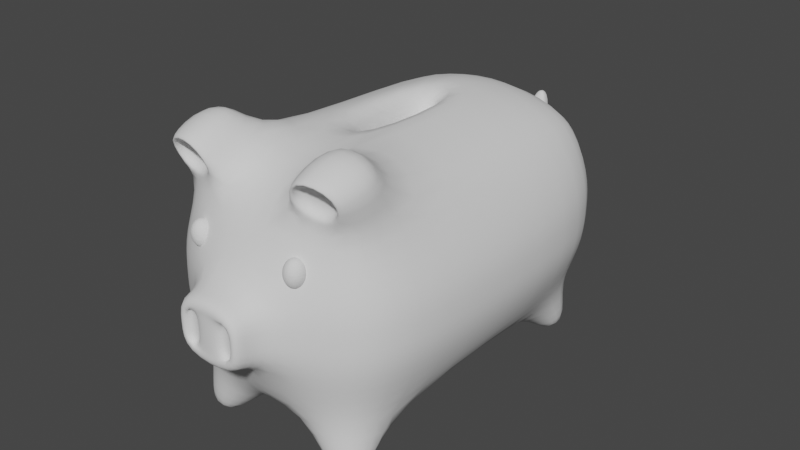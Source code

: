# Source: piggy_bank.blend  (saved by Blender 2.93.21; exported with 4.5.12 LTS)
import bpy
from mathutils import Matrix  # noqa: F401  (used for matrix-valued properties, if any)

bpy.ops.wm.read_factory_settings(use_empty=True)
scene = bpy.context.scene
scene.name = 'Scene'

# ---- collections
col_collection = bpy.data.collections.new('Collection'); scene.collection.children.link(col_collection)

# ---- world
world_world = bpy.data.worlds.new('World'); scene.world = world_world
world_world.use_nodes = True; world_world.node_tree.nodes.clear()
_N = world_world.node_tree.nodes; _L = world_world.node_tree.links
n0 = _N.new('ShaderNodeOutputWorld'); n0.name = 'World Output'; n0.location = (300, 300)
n1 = _N.new('ShaderNodeBackground'); n1.name = 'Background'; n1.location = (10, 300)
n1.inputs[0].default_value = (0.05088, 0.05088, 0.05088, 1.0)
_L.new(n1.outputs[0], n0.inputs[0])
n0.is_active_output = True
world_world.color = (0.05088, 0.05088, 0.05088)
world_world.use_sun_shadow = False
world_world.sun_shadow_jitter_overblur = 0.0

# ---- meshes
me_cube_003 = bpy.data.meshes.new('Cube.003')
me_cube_003.from_pydata([(0.09844, -2.502, -0.1218), (0.09844, -2.502, 0.1218), (-0.09844, -2.502, 0.1218), (-0.09844, -2.502, -0.1218), (-0.2713, -1.528, -1.0), (-0.2832, -2.257, -0.2713), (-1.044, -1.528, -0.2713), (-0.2726, -2.043, -0.7866), (-0.6998, -1.949, -0.692), (-0.821, -2.043, -0.2713), (-0.7904, -1.528, -0.7866), (-0.2832, -2.257, 0.2713), (-0.08409, -0.8807, 1.0), (-1.044, -1.528, 0.2713), (-0.3476, -2.05, 0.8262), (-0.6597, -1.981, 0.7569), (-0.7904, -1.528, 0.7866), (-0.821, -2.043, 0.2713), (-0.2713, 0.2713, -1.0), (-1.044, 0.2713, -0.2713), (-0.1182, 1.047, 0.01224), (-0.7904, 0.2713, -0.7866), (-0.6998, 0.692, -0.692), (-0.821, 0.7866, -0.2713), (-0.2726, 0.7866, -0.7866), (-0.08409, -0.3761, 1.0), (-0.1182, 0.9532, 0.2167), (-1.044, 0.2713, 0.2713), (-0.2772, 0.7866, 0.7866), (-0.6998, 0.692, 0.692), (-0.821, 0.7866, 0.2713), (-0.7904, 0.2713, 0.7866), (0.2713, -1.528, -1.0), (1.044, -1.528, -0.2713), (0.2832, -2.257, -0.2713), (0.7904, -1.528, -0.7866), (0.6998, -1.949, -0.692), (0.821, -2.043, -0.2713), (0.2726, -2.043, -0.7866), (0.08409, -0.8807, 1.0), (0.2832, -2.257, 0.2713), (1.044, -1.528, 0.2713), (0.3476, -2.05, 0.8262), (0.6597, -1.981, 0.7569), (0.821, -2.043, 0.2713), (0.7904, -1.528, 0.7866), (0.2713, 0.2713, -1.0), (0.1182, 1.047, 0.01224), (1.044, 0.2713, -0.2713), (0.2726, 0.7866, -0.7866), (0.6998, 0.692, -0.692), (0.821, 0.7866, -0.2713), (0.7904, 0.2713, -0.7866), (0.08409, -0.3761, 1.0), (1.044, 0.2713, 0.2713), (0.1182, 0.9532, 0.2167), (0.7904, 0.2713, 0.7866), (0.6998, 0.692, 0.692), (0.821, 0.7866, 0.2713), (0.2772, 0.7866, 0.7866), (-0.4026, -1.659, 1.359), (-0.9178, -1.659, 1.145), (-0.7481, -2.074, 1.011), (-0.4395, -2.143, 1.08), (0.4026, -1.659, 1.359), (0.4395, -2.143, 1.08), (0.7481, -2.074, 1.011), (0.9178, -1.659, 1.145), (-0.2726, -2.043, 0.7866), (-0.6998, -1.949, 0.692), (0.2726, -2.043, 0.7866), (0.6998, -1.949, 0.692), (-0.4026, -2.175, 1.145), (-0.8233, -2.08, 1.051), (0.8233, -2.08, 1.051), (0.4026, -2.175, 1.145), (-0.3469, -1.954, 0.8659), (-0.658, -1.885, 0.7966), (0.3469, -1.954, 0.8659), (0.658, -1.885, 0.7966), (-0.4395, -2.047, 1.12), (-0.7481, -1.978, 1.051), (0.7481, -1.978, 1.051), (0.4395, -2.047, 1.12), (-0.2832, -2.502, -0.2713), (-0.2832, -2.502, 0.2713), (0.2832, -2.502, 0.2713), (0.2832, -2.502, -0.2713), (-0.1963, -2.502, -0.15), (-0.1963, -2.502, 0.15), (0.1963, -2.502, 0.15), (0.1963, -2.502, -0.15), (-0.1963, -2.452, -0.15), (-0.1963, -2.452, 0.15), (0.1963, -2.452, 0.15), (0.1963, -2.452, -0.15), (-0.09844, -2.452, -0.1218), (-0.09844, -2.452, 0.1218), (0.09844, -2.452, 0.1218), (0.09844, -2.452, -0.1218), (-0.5039, -1.761, -1.289), (-0.5039, -2.059, -1.165), (-0.7473, -2.004, -1.11), (-0.802, -1.761, -1.165), (-0.5039, 0.5039, -1.289), (-0.802, 0.5039, -1.165), (-0.7473, 0.7473, -1.11), (-0.5039, 0.802, -1.165), (0.5039, -1.761, -1.289), (0.802, -1.761, -1.165), (0.7473, -2.004, -1.11), (0.5039, -2.059, -1.165), (0.5039, 0.5039, -1.289), (0.5039, 0.802, -1.165), (0.7473, 0.7473, -1.11), (0.802, 0.5039, -1.165), (-0.284, 1.0, 0.2713), (-0.2832, 1.0, -0.2713), (0.2832, 1.0, -0.2713), (0.284, 1.0, 0.2713), (-0.08703, 1.138, 0.3965), (-0.08703, 1.286, 0.3228), (0.08703, 1.286, 0.3228), (0.08703, 1.138, 0.3965), (-0.04354, 1.218, 0.5888), (-0.04354, 1.299, 0.5715), (0.04354, 1.299, 0.5715), (0.04354, 1.218, 0.5888), (-0.2713, -1.528, 1.0), (-0.2713, 0.2713, 1.0), (0.2713, 0.2713, 1.0), (0.2713, -1.528, 1.0), (-0.08409, -0.8807, -0.2723), (-0.08409, -0.3761, -0.2723), (0.08409, -0.3761, -0.2723), (0.08409, -0.8807, -0.2723), (-0.2858, -2.502, 0.0), (0.2858, -2.502, 0.0), (-0.2858, -2.257, 0.0), (-0.8286, -2.043, 0.0), (-1.053, -1.528, 2.98e-08), (-0.2858, 1.0, 0.0), (-0.8286, 0.7866, 0.0), (-1.053, 0.2713, -2.98e-08), (1.053, 0.2713, 2.98e-08), (0.8286, 0.7866, -2.98e-08), (0.2858, 1.0, 0.0), (0.2858, -2.257, 0.0), (0.8286, -2.043, 0.0), (1.053, -1.528, -2.98e-08), (-0.1969, -2.502, 0.0), (0.1969, -2.502, 0.0), (-0.09865, -2.502, 0.0), (0.09865, -2.502, 0.0), (-0.1969, -2.452, 0.0), (0.1969, -2.452, 0.0), (-0.09865, -2.452, 0.0), (0.09865, -2.452, 0.0), (-0.1185, 1.0, 0.1145), (0.1185, 1.0, 0.1145), (-0.08711, 1.212, 0.3597), (0.08711, 1.212, 0.3597), (-0.04355, 1.259, 0.5802), (0.04355, 1.259, 0.5802)], [], [(40, 11, 85, 86), (144, 54, 41, 149), (153, 1, 2, 152), (12, 39, 135, 132), (140, 13, 27, 143), (26, 55, 123, 120), (5, 9, 8, 7), (6, 10, 8, 9), (11, 68, 69, 17), (13, 17, 69, 16), (19, 23, 22, 21), (117, 24, 22, 23), (129, 28, 29, 31), (116, 30, 29, 28), (27, 31, 29, 30), (33, 37, 36, 35), (34, 38, 36, 37), (40, 44, 71, 70), (41, 45, 71, 44), (118, 51, 50, 49), (48, 52, 50, 51), (130, 56, 57, 59), (54, 58, 57, 56), (119, 59, 57, 58), (18, 4, 10, 21), (21, 10, 6, 19), (138, 11, 17, 139), (139, 17, 13, 140), (128, 129, 31, 16), (16, 31, 27, 13), (141, 117, 23, 142), (142, 23, 19, 143), (46, 18, 24, 49), (49, 24, 117, 118), (129, 130, 59, 28), (28, 59, 119, 116), (144, 48, 51, 145), (145, 51, 118, 146), (32, 46, 52, 35), (35, 52, 48, 33), (130, 131, 45, 56), (56, 45, 41, 54), (147, 34, 37, 148), (148, 37, 33, 149), (4, 32, 38, 7), (7, 38, 34, 5), (131, 128, 68, 70), (70, 68, 11, 40), (18, 46, 32, 4), (147, 40, 86, 137), (138, 5, 84, 136), (5, 34, 87, 84), (60, 61, 73, 72), (16, 61, 60, 128), (69, 73, 61, 16), (66, 65, 83, 82), (128, 60, 72, 68), (64, 75, 74, 67), (70, 75, 64, 131), (43, 66, 82, 79), (45, 67, 74, 71), (131, 64, 67, 45), (14, 15, 69, 68), (43, 42, 70, 71), (62, 63, 72, 73), (15, 62, 73, 69), (63, 14, 68, 72), (65, 66, 74, 75), (42, 65, 75, 70), (66, 43, 71, 74), (76, 80, 81, 77), (79, 82, 83, 78), (62, 15, 77, 81), (42, 43, 79, 78), (65, 42, 78, 83), (14, 63, 80, 76), (63, 62, 81, 80), (15, 14, 76, 77), (150, 89, 85, 136), (89, 90, 86, 85), (151, 91, 87, 137), (91, 88, 84, 87), (151, 90, 94, 155), (2, 1, 90, 89), (2, 89, 93, 97), (0, 3, 88, 91), (156, 97, 93, 154), (157, 99, 95, 155), (150, 88, 92, 154), (90, 1, 98, 94), (88, 3, 96, 92), (153, 0, 99, 157), (152, 2, 97, 156), (0, 91, 95, 99), (100, 101, 102, 103), (7, 101, 100, 4), (8, 102, 101, 7), (10, 103, 102, 8), (4, 100, 103, 10), (104, 105, 106, 107), (21, 105, 104, 18), (22, 106, 105, 21), (24, 107, 106, 22), (18, 104, 107, 24), (108, 109, 110, 111), (35, 109, 108, 32), (36, 110, 109, 35), (38, 111, 110, 36), (32, 108, 111, 38), (112, 113, 114, 115), (49, 113, 112, 46), (50, 114, 113, 49), (52, 115, 114, 50), (46, 112, 115, 52), (158, 20, 117, 141), (20, 47, 118, 117), (55, 26, 116, 119), (159, 55, 119, 146), (120, 123, 127, 124), (158, 26, 120, 160), (159, 47, 122, 161), (47, 20, 121, 122), (162, 124, 127, 163), (160, 120, 124, 162), (161, 122, 126, 163), (122, 121, 125, 126), (12, 25, 129, 128), (25, 53, 130, 129), (53, 39, 131, 130), (39, 12, 128, 131), (134, 133, 132, 135), (53, 25, 133, 134), (39, 53, 134, 135), (25, 12, 132, 133), (123, 161, 163, 127), (121, 160, 162, 125), (125, 162, 163, 126), (55, 159, 161, 123), (20, 158, 160, 121), (47, 159, 146, 118), (26, 158, 141, 116), (3, 152, 156, 96), (1, 153, 157, 98), (89, 150, 154, 93), (98, 157, 155, 94), (96, 156, 154, 92), (91, 151, 155, 95), (90, 151, 137, 86), (88, 150, 136, 84), (11, 138, 136, 85), (34, 147, 137, 87), (44, 148, 149, 41), (40, 147, 148, 44), (58, 145, 146, 119), (54, 144, 145, 58), (30, 142, 143, 27), (116, 141, 142, 30), (9, 139, 140, 6), (5, 138, 139, 9), (6, 140, 143, 19), (0, 153, 152, 3), (48, 144, 149, 33)])
me_cube_003.polygons.foreach_set('use_smooth', [True] * 162)
_uv = me_cube_003.uv_layers.new(name='UVMap')
_uv.uv.foreach_set('vector', [0.5339, 0.8411, 0.5339, 0.9089, 0.5339, 0.9089, 0.5339, 0.8411, 0.5, 0.5559, 0.5339, 0.5559, 0.5339, 0.6941, 0.5, 0.6941, 0.5, 0.8598, 0.5152, 0.8598, 0.5152, 0.8902, 0.5, 0.8902, 0.7605, 0.6797, 0.7395, 0.6797, 0.7395, 0.6797, 0.7605, 0.6797, 0.5, 0.05593, 0.5339, 0.05593, 0.5339, 0.1941, 0.5, 0.1941, 0.5141, 0.3609, 0.5141, 0.3891, 0.5141, 0.3891, 0.5141, 0.3609, 0.4661, 0.9089, 0.4661, 1.0, 0.4135, 1.0, 0.375, 0.9089, 0.4661, 0.05593, 0.375, 0.05593, 0.375, 0.02364, 0.4661, 0.0, 0.5339, 0.9089, 0.625, 0.9089, 0.625, 0.9615, 0.5339, 1.0, 0.5339, 0.05593, 0.5339, 0.0, 0.5865, 0.0, 0.625, 0.05593, 0.4661, 0.1941, 0.4661, 0.25, 0.4135, 0.25, 0.375, 0.1941, 0.4661, 0.3411, 0.375, 0.3411, 0.375, 0.2885, 0.4661, 0.25, 0.7839, 0.5559, 0.7839, 0.5, 0.8365, 0.5, 0.875, 0.5559, 0.5339, 0.3411, 0.5339, 0.25, 0.5865, 0.25, 0.625, 0.3411, 0.5339, 0.1941, 0.625, 0.1941, 0.625, 0.2264, 0.5339, 0.25, 0.4661, 0.6941, 0.4661, 0.75, 0.3878, 0.755, 0.375, 0.6941, 0.4661, 0.8411, 0.375, 0.8411, 0.3878, 0.755, 0.4661, 0.75, 0.5339, 0.8411, 0.5339, 0.75, 0.625, 0.7421, 0.625, 0.8411, 0.5339, 0.6941, 0.625, 0.6941, 0.625, 0.7421, 0.5339, 0.75, 0.4661, 0.4089, 0.4661, 0.5, 0.375, 0.5079, 0.375, 0.4089, 0.4661, 0.5559, 0.375, 0.5559, 0.375, 0.5079, 0.4661, 0.5, 0.7161, 0.5559, 0.625, 0.5559, 0.6122, 0.495, 0.7161, 0.5, 0.5339, 0.5559, 0.5339, 0.5, 0.6122, 0.495, 0.625, 0.5559, 0.5339, 0.4089, 0.625, 0.4089, 0.6122, 0.495, 0.5339, 0.5, 0.2161, 0.5559, 0.2161, 0.6941, 0.125, 0.6941, 0.125, 0.5559, 0.375, 0.1941, 0.375, 0.05593, 0.4661, 0.05593, 0.4661, 0.1941, 0.5, 0.9089, 0.5339, 0.9089, 0.5339, 1.0, 0.5, 1.0, 0.5, 0.0, 0.5339, 0.0, 0.5339, 0.05593, 0.5, 0.05593, 0.7839, 0.6941, 0.7839, 0.5559, 0.875, 0.5559, 0.875, 0.6941, 0.625, 0.05593, 0.625, 0.1941, 0.5339, 0.1941, 0.5339, 0.05593, 0.5, 0.3411, 0.4661, 0.3411, 0.4661, 0.25, 0.5, 0.25, 0.5, 0.25, 0.4661, 0.25, 0.4661, 0.1941, 0.5, 0.1941, 0.2839, 0.5559, 0.2161, 0.5559, 0.2161, 0.5, 0.2839, 0.5, 0.375, 0.4089, 0.375, 0.3411, 0.4661, 0.3411, 0.4661, 0.4089, 0.7839, 0.5559, 0.7161, 0.5559, 0.7161, 0.5, 0.7839, 0.5, 0.625, 0.3411, 0.625, 0.4089, 0.5339, 0.4089, 0.5339, 0.3411, 0.5, 0.5559, 0.4661, 0.5559, 0.4661, 0.5, 0.5, 0.5, 0.5, 0.5, 0.4661, 0.5, 0.4661, 0.4089, 0.5, 0.4089, 0.2839, 0.6941, 0.2839, 0.5559, 0.375, 0.5559, 0.375, 0.6941, 0.375, 0.6941, 0.375, 0.5559, 0.4661, 0.5559, 0.4661, 0.6941, 0.7161, 0.5559, 0.7161, 0.6941, 0.625, 0.6941, 0.625, 0.5559, 0.625, 0.5559, 0.625, 0.6941, 0.5339, 0.6941, 0.5339, 0.5559, 0.5, 0.8411, 0.4661, 0.8411, 0.4661, 0.75, 0.5, 0.75, 0.5, 0.75, 0.4661, 0.75, 0.4661, 0.6941, 0.5, 0.6941, 0.2161, 0.6941, 0.2839, 0.6941, 0.2839, 0.75, 0.2161, 0.75, 0.375, 0.9089, 0.375, 0.8411, 0.4661, 0.8411, 0.4661, 0.9089, 0.7161, 0.6941, 0.7839, 0.6941, 0.7839, 0.75, 0.7161, 0.75, 0.625, 0.8411, 0.625, 0.9089, 0.5339, 0.9089, 0.5339, 0.8411, 0.2161, 0.5559, 0.2839, 0.5559, 0.2839, 0.6941, 0.2161, 0.6941, 0.5, 0.8411, 0.5339, 0.8411, 0.5339, 0.8411, 0.5, 0.8411, 0.5, 0.9089, 0.4661, 0.9089, 0.4661, 0.9089, 0.5, 0.9089, 0.4661, 0.9089, 0.4661, 0.8411, 0.4661, 0.8411, 0.4661, 0.9089, 0.7839, 0.6941, 0.875, 0.6941, 0.875, 0.7264, 0.7839, 0.75, 0.875, 0.6941, 0.875, 0.6941, 0.7839, 0.6941, 0.7839, 0.6941, 0.875, 0.7264, 0.875, 0.7264, 0.875, 0.6941, 0.875, 0.6941, 0.6371, 0.7432, 0.7039, 0.7489, 0.7039, 0.7489, 0.6371, 0.7432, 0.7839, 0.6941, 0.7839, 0.6941, 0.7839, 0.75, 0.7839, 0.75, 0.7161, 0.6941, 0.7161, 0.75, 0.625, 0.7421, 0.625, 0.6941, 0.7161, 0.75, 0.7161, 0.75, 0.7161, 0.6941, 0.7161, 0.6941, 0.6371, 0.7432, 0.6371, 0.7432, 0.6371, 0.7432, 0.6371, 0.7432, 0.625, 0.6941, 0.625, 0.6941, 0.625, 0.7421, 0.625, 0.7421, 0.7161, 0.6941, 0.7161, 0.6941, 0.625, 0.6941, 0.625, 0.6941, 0.7961, 0.7468, 0.8629, 0.7295, 0.875, 0.7264, 0.7839, 0.75, 0.6371, 0.7432, 0.7039, 0.7489, 0.7161, 0.75, 0.625, 0.7421, 0.8629, 0.7295, 0.7961, 0.7468, 0.7839, 0.75, 0.875, 0.7264, 0.8629, 0.7295, 0.8629, 0.7295, 0.875, 0.7264, 0.875, 0.7264, 0.7961, 0.7468, 0.7961, 0.7468, 0.7839, 0.75, 0.7839, 0.75, 0.7039, 0.7489, 0.6371, 0.7432, 0.625, 0.7421, 0.7161, 0.75, 0.7039, 0.7489, 0.7039, 0.7489, 0.7161, 0.75, 0.7161, 0.75, 0.6371, 0.7432, 0.6371, 0.7432, 0.625, 0.7421, 0.625, 0.7421, 0.7961, 0.7468, 0.7961, 0.7468, 0.8629, 0.7295, 0.8629, 0.7295, 0.6371, 0.7432, 0.6371, 0.7432, 0.7039, 0.7489, 0.7039, 0.7489, 0.8629, 0.7295, 0.8629, 0.7295, 0.8629, 0.7295, 0.8629, 0.7295, 0.7039, 0.7489, 0.6371, 0.7432, 0.6371, 0.7432, 0.7039, 0.7489, 0.7039, 0.7489, 0.7039, 0.7489, 0.7039, 0.7489, 0.7039, 0.7489, 0.7961, 0.7468, 0.7961, 0.7468, 0.7961, 0.7468, 0.7961, 0.7468, 0.7961, 0.7468, 0.8629, 0.7295, 0.8629, 0.7295, 0.7961, 0.7468, 0.8629, 0.7295, 0.7961, 0.7468, 0.7961, 0.7468, 0.8629, 0.7295, 0.5, 0.8984, 0.5234, 0.8984, 0.5339, 0.9089, 0.5, 0.9089, 0.5234, 0.8984, 0.5234, 0.8516, 0.5339, 0.8411, 0.5339, 0.9089, 0.5, 0.8516, 0.4766, 0.8516, 0.4661, 0.8411, 0.5, 0.8411, 0.4766, 0.8516, 0.4766, 0.8984, 0.4661, 0.9089, 0.4661, 0.8411, 0.5, 0.8516, 0.5234, 0.8516, 0.5234, 0.8516, 0.5, 0.8516, 0.5152, 0.8902, 0.5152, 0.8598, 0.5234, 0.8516, 0.5234, 0.8984, 0.5152, 0.8902, 0.5234, 0.8984, 0.5234, 0.8984, 0.5152, 0.8902, 0.4848, 0.8598, 0.4848, 0.8902, 0.4766, 0.8984, 0.4766, 0.8516, 0.5, 0.8902, 0.5152, 0.8902, 0.5234, 0.8984, 0.5, 0.8984, 0.5, 0.8598, 0.4848, 0.8598, 0.4766, 0.8516, 0.5, 0.8516, 0.5, 0.8984, 0.4766, 0.8984, 0.4766, 0.8984, 0.5, 0.8984, 0.5234, 0.8516, 0.5152, 0.8598, 0.5152, 0.8598, 0.5234, 0.8516, 0.4766, 0.8984, 0.4848, 0.8902, 0.4848, 0.8902, 0.4766, 0.8984, 0.5, 0.8598, 0.4848, 0.8598, 0.4848, 0.8598, 0.5, 0.8598, 0.5, 0.8902, 0.5152, 0.8902, 0.5152, 0.8902, 0.5, 0.8902, 0.4848, 0.8598, 0.4766, 0.8516, 0.4766, 0.8516, 0.4848, 0.8598, 0.2161, 0.6941, 0.2161, 0.75, 0.1635, 0.75, 0.125, 0.6941, 0.2161, 0.75, 0.2161, 0.75, 0.2161, 0.6941, 0.2161, 0.6941, 0.1635, 0.75, 0.1635, 0.75, 0.2161, 0.75, 0.2161, 0.75, 0.125, 0.6941, 0.125, 0.6941, 0.1635, 0.75, 0.1635, 0.75, 0.2161, 0.6941, 0.2161, 0.6941, 0.125, 0.6941, 0.125, 0.6941, 0.2161, 0.5559, 0.125, 0.5559, 0.125, 0.5236, 0.2161, 0.5, 0.125, 0.5559, 0.125, 0.5559, 0.2161, 0.5559, 0.2161, 0.5559, 0.125, 0.5236, 0.125, 0.5236, 0.125, 0.5559, 0.125, 0.5559, 0.2161, 0.5, 0.2161, 0.5, 0.125, 0.5236, 0.125, 0.5236, 0.2161, 0.5559, 0.2161, 0.5559, 0.2161, 0.5, 0.2161, 0.5, 0.2839, 0.6941, 0.375, 0.6941, 0.3878, 0.755, 0.2839, 0.75, 0.375, 0.6941, 0.375, 0.6941, 0.2839, 0.6941, 0.2839, 0.6941, 0.3878, 0.755, 0.3878, 0.755, 0.375, 0.6941, 0.375, 0.6941, 0.2839, 0.75, 0.2839, 0.75, 0.3878, 0.755, 0.3878, 0.755, 0.2839, 0.6941, 0.2839, 0.6941, 0.2839, 0.75, 0.2839, 0.75, 0.2839, 0.5559, 0.2839, 0.5, 0.375, 0.5079, 0.375, 0.5559, 0.2839, 0.5, 0.2839, 0.5, 0.2839, 0.5559, 0.2839, 0.5559, 0.375, 0.5079, 0.375, 0.5079, 0.2839, 0.5, 0.2839, 0.5, 0.375, 0.5559, 0.375, 0.5559, 0.375, 0.5079, 0.375, 0.5079, 0.2839, 0.5559, 0.2839, 0.5559, 0.375, 0.5559, 0.375, 0.5559, 0.5, 0.3609, 0.4859, 0.3609, 0.4661, 0.3411, 0.5, 0.3411, 0.4859, 0.3609, 0.4859, 0.3891, 0.4661, 0.4089, 0.4661, 0.3411, 0.5141, 0.3891, 0.5141, 0.3609, 0.5339, 0.3411, 0.5339, 0.4089, 0.5, 0.3891, 0.5141, 0.3891, 0.5339, 0.4089, 0.5, 0.4089, 0.5141, 0.3609, 0.5141, 0.3891, 0.5141, 0.3891, 0.5141, 0.3609, 0.5, 0.3609, 0.5141, 0.3609, 0.5141, 0.3609, 0.5, 0.3609, 0.5, 0.3891, 0.4859, 0.3891, 0.4859, 0.3891, 0.5, 0.3891, 0.4859, 0.3891, 0.4859, 0.3609, 0.4859, 0.3609, 0.4859, 0.3891, 0.5, 0.3609, 0.5141, 0.3609, 0.5141, 0.3891, 0.5, 0.3891, 0.5, 0.3609, 0.5141, 0.3609, 0.5141, 0.3609, 0.5, 0.3609, 0.5, 0.3891, 0.4859, 0.3891, 0.4859, 0.3891, 0.5, 0.3891, 0.4859, 0.3891, 0.4859, 0.3609, 0.4859, 0.3609, 0.4859, 0.3891, 0.7605, 0.6797, 0.7605, 0.5703, 0.7839, 0.5559, 0.7839, 0.6941, 0.7605, 0.5703, 0.7395, 0.5703, 0.7161, 0.5559, 0.7839, 0.5559, 0.7395, 0.5703, 0.7395, 0.6797, 0.7161, 0.6941, 0.7161, 0.5559, 0.7395, 0.6797, 0.7605, 0.6797, 0.7839, 0.6941, 0.7161, 0.6941, 0.7395, 0.5703, 0.7605, 0.5703, 0.7605, 0.6797, 0.7395, 0.6797, 0.7395, 0.5703, 0.7605, 0.5703, 0.7605, 0.5703, 0.7395, 0.5703, 0.7395, 0.6797, 0.7395, 0.5703, 0.7395, 0.5703, 0.7395, 0.6797, 0.7605, 0.5703, 0.7605, 0.6797, 0.7605, 0.6797, 0.7605, 0.5703, 0.5141, 0.3891, 0.5, 0.3891, 0.5, 0.3891, 0.5141, 0.3891, 0.4859, 0.3609, 0.5, 0.3609, 0.5, 0.3609, 0.4859, 0.3609, 0.4859, 0.3609, 0.5, 0.3609, 0.5, 0.3891, 0.4859, 0.3891, 0.5141, 0.3891, 0.5, 0.3891, 0.5, 0.3891, 0.5141, 0.3891, 0.4859, 0.3609, 0.5, 0.3609, 0.5, 0.3609, 0.4859, 0.3609, 0.4859, 0.3891, 0.5, 0.3891, 0.5, 0.4089, 0.4661, 0.4089, 0.5141, 0.3609, 0.5, 0.3609, 0.5, 0.3411, 0.5339, 0.3411, 0.4848, 0.8902, 0.5, 0.8902, 0.5, 0.8902, 0.4848, 0.8902, 0.5152, 0.8598, 0.5, 0.8598, 0.5, 0.8598, 0.5152, 0.8598, 0.5234, 0.8984, 0.5, 0.8984, 0.5, 0.8984, 0.5234, 0.8984, 0.5152, 0.8598, 0.5, 0.8598, 0.5, 0.8516, 0.5234, 0.8516, 0.4848, 0.8902, 0.5, 0.8902, 0.5, 0.8984, 0.4766, 0.8984, 0.4766, 0.8516, 0.5, 0.8516, 0.5, 0.8516, 0.4766, 0.8516, 0.5234, 0.8516, 0.5, 0.8516, 0.5, 0.8411, 0.5339, 0.8411, 0.4766, 0.8984, 0.5, 0.8984, 0.5, 0.9089, 0.4661, 0.9089, 0.5339, 0.9089, 0.5, 0.9089, 0.5, 0.9089, 0.5339, 0.9089, 0.4661, 0.8411, 0.5, 0.8411, 0.5, 0.8411, 0.4661, 0.8411, 0.5339, 0.75, 0.5, 0.75, 0.5, 0.6941, 0.5339, 0.6941, 0.5339, 0.8411, 0.5, 0.8411, 0.5, 0.75, 0.5339, 0.75, 0.5339, 0.5, 0.5, 0.5, 0.5, 0.4089, 0.5339, 0.4089, 0.5339, 0.5559, 0.5, 0.5559, 0.5, 0.5, 0.5339, 0.5, 0.5339, 0.25, 0.5, 0.25, 0.5, 0.1941, 0.5339, 0.1941, 0.5339, 0.3411, 0.5, 0.3411, 0.5, 0.25, 0.5339, 0.25, 0.4661, 0.0, 0.5, 0.0, 0.5, 0.05593, 0.4661, 0.05593, 0.4661, 0.9089, 0.5, 0.9089, 0.5, 1.0, 0.4661, 1.0, 0.4661, 0.05593, 0.5, 0.05593, 0.5, 0.1941, 0.4661, 0.1941, 0.4848, 0.8598, 0.5, 0.8598, 0.5, 0.8902, 0.4848, 0.8902, 0.4661, 0.5559, 0.5, 0.5559, 0.5, 0.6941, 0.4661, 0.6941])
me_cube_003.use_remesh_fix_poles = True
me_cube_003.use_remesh_preserve_attributes = False
me_cube_003.update()
me_sphere = bpy.data.meshes.new('Sphere')
me_sphere.from_pydata([(-5.485, -27.2, 5.251), (-5.485, -27.01, 5.194), (-5.485, -26.84, 5.102), (-5.485, -26.68, 4.977), (-5.485, -26.56, 4.826), (-5.485, -26.47, 4.653), (-5.485, -26.41, 4.465), (-5.485, -26.56, 3.715), (-5.485, -26.68, 3.563), (-5.485, -26.84, 3.439), (-5.447, -27.2, 5.251), (-5.411, -27.02, 5.194), (-5.377, -26.85, 5.102), (-5.347, -26.7, 4.977), (-5.323, -26.58, 4.826), (-5.305, -26.48, 4.653), (-5.294, -26.43, 4.465), (-5.29, -26.41, 4.27), (-5.294, -26.43, 4.075), (-5.305, -26.48, 3.888), (-5.323, -26.58, 3.715), (-5.347, -26.7, 3.563), (-5.377, -26.85, 3.439), (-5.411, -27.02, 3.346), (-5.447, -27.2, 3.29), (-5.411, -27.21, 5.251), (-5.339, -27.04, 5.194), (-5.273, -26.88, 5.102), (-5.215, -26.74, 4.977), (-5.167, -26.62, 4.826), (-5.132, -26.54, 4.653), (-5.11, -26.48, 4.465), (-5.103, -26.47, 4.27), (-5.11, -26.48, 4.075), (-5.132, -26.54, 3.888), (-5.167, -26.62, 3.715), (-5.215, -26.74, 3.563), (-5.273, -26.88, 3.439), (-5.339, -27.04, 3.346), (-5.411, -27.21, 3.29), (-5.377, -27.23, 5.251), (-5.273, -27.07, 5.194), (-5.177, -26.93, 5.102), (-5.092, -26.8, 4.977), (-5.023, -26.7, 4.826), (-4.972, -26.62, 4.653), (-4.94, -26.58, 4.465), (-4.93, -26.56, 4.27), (-4.94, -26.58, 4.075), (-4.972, -26.62, 3.888), (-5.023, -26.7, 3.715), (-5.092, -26.8, 3.563), (-5.177, -26.93, 3.439), (-5.273, -27.07, 3.346), (-5.377, -27.23, 3.29), (-5.347, -27.25, 5.251), (-5.215, -27.12, 5.194), (-5.092, -27.0, 5.102), (-4.985, -26.89, 4.977), (-4.897, -26.8, 4.826), (-4.832, -26.74, 4.653), (-4.792, -26.7, 4.465), (-4.778, -26.68, 4.27), (-4.792, -26.7, 4.075), (-4.832, -26.74, 3.888), (-4.897, -26.8, 3.715), (-4.985, -26.89, 3.563), (-5.092, -27.0, 3.439), (-5.215, -27.12, 3.346), (-5.347, -27.25, 3.29), (-5.323, -27.28, 5.251), (-5.167, -27.18, 5.194), (-5.023, -27.08, 5.102), (-4.897, -27.0, 4.977), (-4.794, -26.93, 4.826), (-4.717, -26.88, 4.653), (-4.67, -26.85, 4.465), (-4.654, -26.84, 4.27), (-4.67, -26.85, 4.075), (-4.717, -26.88, 3.888), (-4.794, -26.93, 3.715), (-4.897, -27.0, 3.563), (-5.023, -27.08, 3.439), (-5.167, -27.18, 3.346), (-5.323, -27.28, 3.29), (-5.305, -27.32, 5.251), (-5.132, -27.24, 5.194), (-4.972, -27.18, 5.102), (-4.832, -27.12, 4.977), (-4.717, -27.07, 4.826), (-4.632, -27.04, 4.653), (-4.579, -27.02, 4.465), (-4.561, -27.01, 4.27), (-4.579, -27.02, 4.075), (-4.632, -27.04, 3.888), (-4.717, -27.07, 3.715), (-4.832, -27.12, 3.563), (-4.972, -27.18, 3.439), (-5.132, -27.24, 3.346), (-5.305, -27.32, 3.29), (-5.294, -27.35, 5.251), (-5.11, -27.32, 5.194), (-4.94, -27.28, 5.102), (-4.792, -27.25, 4.977), (-4.67, -27.23, 4.826), (-4.579, -27.21, 4.653), (-4.523, -27.2, 4.465), (-4.504, -27.2, 4.27), (-4.523, -27.2, 4.075), (-4.579, -27.21, 3.888), (-4.67, -27.23, 3.715), (-4.792, -27.25, 3.563), (-4.94, -27.28, 3.439), (-5.11, -27.32, 3.346), (-5.294, -27.35, 3.29), (-5.29, -27.39, 5.251), (-5.103, -27.39, 5.194), (-4.93, -27.39, 5.102), (-4.778, -27.39, 4.977), (-4.654, -27.39, 4.826), (-4.561, -27.39, 4.653), (-4.504, -27.39, 4.465), (-4.485, -27.39, 4.27), (-4.504, -27.39, 4.075), (-4.561, -27.39, 3.888), (-4.654, -27.39, 3.715), (-4.778, -27.39, 3.563), (-4.93, -27.39, 3.439), (-5.103, -27.39, 3.346), (-5.29, -27.39, 3.29), (-5.294, -27.43, 5.251), (-5.11, -27.47, 5.194), (-4.94, -27.5, 5.102), (-4.792, -27.53, 4.977), (-4.67, -27.55, 4.826), (-4.579, -27.57, 4.653), (-4.523, -27.58, 4.465), (-4.504, -27.59, 4.27), (-4.523, -27.58, 4.075), (-4.579, -27.57, 3.888), (-4.67, -27.55, 3.715), (-4.792, -27.53, 3.563), (-4.94, -27.5, 3.439), (-5.11, -27.47, 3.346), (-5.294, -27.43, 3.29), (-5.305, -27.47, 5.251), (-5.132, -27.54, 5.194), (-4.972, -27.6, 5.102), (-4.832, -27.66, 4.977), (-4.717, -27.71, 4.826), (-4.632, -27.74, 4.653), (-4.579, -27.77, 4.465), (-4.561, -27.77, 4.27), (-4.579, -27.77, 4.075), (-4.632, -27.74, 3.888), (-4.717, -27.71, 3.715), (-4.832, -27.66, 3.563), (-4.972, -27.6, 3.439), (-5.132, -27.54, 3.346), (-5.305, -27.47, 3.29), (-5.323, -27.5, 5.251), (-5.167, -27.6, 5.194), (-5.023, -27.7, 5.102), (-4.897, -27.78, 4.977), (-4.794, -27.85, 4.826), (-4.717, -27.9, 4.653), (-4.67, -27.94, 4.465), (-4.654, -27.95, 4.27), (-4.67, -27.94, 4.075), (-4.717, -27.9, 3.888), (-4.794, -27.85, 3.715), (-4.897, -27.78, 3.563), (-5.023, -27.7, 3.439), (-5.167, -27.6, 3.346), (-5.323, -27.5, 3.29), (-5.347, -27.53, 5.251), (-5.215, -27.66, 5.194), (-5.092, -27.78, 5.102), (-4.985, -27.89, 4.977), (-4.897, -27.98, 4.826), (-4.832, -28.04, 4.653), (-4.792, -28.08, 4.465), (-4.778, -28.1, 4.27), (-4.792, -28.08, 4.075), (-4.832, -28.04, 3.888), (-4.897, -27.98, 3.715), (-4.985, -27.89, 3.563), (-5.092, -27.78, 3.439), (-5.215, -27.66, 3.346), (-5.347, -27.53, 3.29), (-5.377, -27.55, 5.251), (-5.273, -27.71, 5.194), (-5.177, -27.85, 5.102), (-5.092, -27.98, 4.977), (-5.023, -28.08, 4.826), (-4.972, -28.16, 4.653), (-4.94, -28.21, 4.465), (-4.93, -28.22, 4.27), (-4.94, -28.21, 4.075), (-4.972, -28.16, 3.888), (-5.023, -28.08, 3.715), (-5.092, -27.98, 3.563), (-5.177, -27.85, 3.439), (-5.273, -27.71, 3.346), (-5.377, -27.55, 3.29), (-5.411, -27.57, 5.251), (-5.339, -27.74, 5.194), (-5.273, -27.9, 5.102), (-5.215, -28.04, 4.977), (-5.167, -28.16, 4.826), (-5.132, -28.24, 4.653), (-5.11, -28.3, 4.465), (-5.103, -28.31, 4.27), (-5.11, -28.3, 4.075), (-5.132, -28.24, 3.888), (-5.167, -28.16, 3.715), (-5.215, -28.04, 3.563), (-5.273, -27.9, 3.439), (-5.339, -27.74, 3.346), (-5.411, -27.57, 3.29), (-5.447, -27.58, 5.251), (-5.411, -27.77, 5.194), (-5.377, -27.94, 5.102), (-5.347, -28.08, 4.977), (-5.323, -28.21, 4.826), (-5.305, -28.3, 4.653), (-5.294, -28.35, 4.465), (-5.29, -28.37, 4.27), (-5.294, -28.35, 4.075), (-5.305, -28.3, 3.888), (-5.323, -28.21, 3.715), (-5.347, -28.08, 3.563), (-5.377, -27.94, 3.439), (-5.411, -27.77, 3.346), (-5.447, -27.58, 3.29), (-5.485, -27.59, 5.251), (-5.485, -27.77, 5.194), (-5.485, -27.95, 5.102), (-5.485, -28.1, 4.977), (-5.485, -28.22, 4.826), (-5.485, -28.31, 4.653), (-5.485, -28.37, 4.465), (-5.485, -28.39, 4.27), (-5.485, -28.37, 4.075), (-5.485, -28.31, 3.888), (-5.485, -28.22, 3.715), (-5.485, -28.1, 3.563), (-5.485, -27.95, 3.439), (-5.485, -27.77, 3.346), (-5.485, -27.59, 3.29), (-5.523, -27.58, 5.251), (-5.56, -27.77, 5.194), (-5.594, -27.94, 5.102), (-5.623, -28.08, 4.977), (-5.647, -28.21, 4.826), (-5.665, -28.3, 4.653), (-5.677, -28.35, 4.465), (-5.68, -28.37, 4.27), (-5.677, -28.35, 4.075), (-5.665, -28.3, 3.888), (-5.647, -28.21, 3.715), (-5.623, -28.08, 3.563), (-5.594, -27.94, 3.439), (-5.56, -27.77, 3.346), (-5.523, -27.58, 3.29), (-5.56, -27.57, 5.251), (-5.632, -27.74, 5.194), (-5.698, -27.9, 5.102), (-5.756, -28.04, 4.977), (-5.803, -28.16, 4.826), (-5.839, -28.24, 4.653), (-5.861, -28.3, 4.465), (-5.868, -28.31, 4.27), (-5.861, -28.3, 4.075), (-5.839, -28.24, 3.888), (-5.803, -28.16, 3.715), (-5.756, -28.04, 3.563), (-5.698, -27.9, 3.439), (-5.632, -27.74, 3.346), (-5.56, -27.57, 3.29), (-5.594, -27.55, 5.251), (-5.698, -27.71, 5.194), (-5.794, -27.85, 5.102), (-5.878, -27.98, 4.977), (-5.947, -28.08, 4.826), (-5.999, -28.16, 4.653), (-6.03, -28.21, 4.465), (-6.041, -28.22, 4.27), (-6.03, -28.21, 4.075), (-5.999, -28.16, 3.888), (-5.947, -28.08, 3.715), (-5.878, -27.98, 3.563), (-5.794, -27.85, 3.439), (-5.698, -27.71, 3.346), (-5.594, -27.55, 3.29), (-5.623, -27.53, 5.251), (-5.756, -27.66, 5.194), (-5.878, -27.78, 5.102), (-5.985, -27.89, 4.977), (-6.073, -27.98, 4.826), (-6.139, -28.04, 4.653), (-6.179, -28.08, 4.465), (-6.192, -28.1, 4.27), (-6.179, -28.08, 4.075), (-6.139, -28.04, 3.888), (-6.073, -27.98, 3.715), (-5.985, -27.89, 3.563), (-5.878, -27.78, 3.439), (-5.756, -27.66, 3.346), (-5.623, -27.53, 3.29), (-5.647, -27.5, 5.251), (-5.803, -27.6, 5.194), (-5.947, -27.7, 5.102), (-6.073, -27.78, 4.977), (-6.177, -27.85, 4.826), (-6.253, -27.9, 4.653), (-6.301, -27.94, 4.465), (-6.317, -27.95, 4.27), (-6.301, -27.94, 4.075), (-6.253, -27.9, 3.888), (-6.177, -27.85, 3.715), (-6.073, -27.78, 3.563), (-5.947, -27.7, 3.439), (-5.803, -27.6, 3.346), (-5.647, -27.5, 3.29), (-5.485, -27.39, 5.27), (-5.665, -27.47, 5.251), (-5.839, -27.54, 5.194), (-5.999, -27.6, 5.102), (-6.139, -27.66, 4.977), (-6.253, -27.71, 4.826), (-6.339, -27.74, 4.653), (-6.391, -27.77, 4.465), (-6.409, -27.77, 4.27), (-6.391, -27.77, 4.075), (-6.339, -27.74, 3.888), (-6.253, -27.71, 3.715), (-6.139, -27.66, 3.563), (-5.999, -27.6, 3.439), (-5.839, -27.54, 3.346), (-5.665, -27.47, 3.29), (-5.677, -27.43, 5.251), (-5.861, -27.47, 5.194), (-6.03, -27.5, 5.102), (-6.179, -27.53, 4.977), (-6.301, -27.55, 4.826), (-6.391, -27.57, 4.653), (-6.447, -27.58, 4.465), (-6.466, -27.59, 4.27), (-6.447, -27.58, 4.075), (-6.391, -27.57, 3.888), (-6.301, -27.55, 3.715), (-6.179, -27.53, 3.563), (-6.03, -27.5, 3.439), (-5.861, -27.47, 3.346), (-5.677, -27.43, 3.29), (-5.68, -27.39, 5.251), (-5.868, -27.39, 5.194), (-6.041, -27.39, 5.102), (-6.192, -27.39, 4.977), (-6.317, -27.39, 4.826), (-6.409, -27.39, 4.653), (-6.466, -27.39, 4.465), (-6.485, -27.39, 4.27), (-6.466, -27.39, 4.075), (-6.409, -27.39, 3.888), (-6.317, -27.39, 3.715), (-6.192, -27.39, 3.563), (-6.041, -27.39, 3.439), (-5.868, -27.39, 3.346), (-5.68, -27.39, 3.29), (-5.677, -27.35, 5.251), (-5.861, -27.32, 5.194), (-6.03, -27.28, 5.102), (-6.179, -27.25, 4.977), (-6.301, -27.23, 4.826), (-6.391, -27.21, 4.653), (-6.447, -27.2, 4.465), (-6.466, -27.2, 4.27), (-6.447, -27.2, 4.075), (-6.391, -27.21, 3.888), (-6.301, -27.23, 3.715), (-6.179, -27.25, 3.563), (-6.03, -27.28, 3.439), (-5.861, -27.32, 3.346), (-5.677, -27.35, 3.29), (-5.665, -27.32, 5.251), (-5.839, -27.24, 5.194), (-5.999, -27.18, 5.102), (-6.139, -27.12, 4.977), (-6.253, -27.07, 4.826), (-6.339, -27.04, 4.653), (-6.391, -27.02, 4.465), (-6.409, -27.01, 4.27), (-6.391, -27.02, 4.075), (-6.339, -27.04, 3.888), (-6.253, -27.07, 3.715), (-6.139, -27.12, 3.563), (-5.999, -27.18, 3.439), (-5.839, -27.24, 3.346), (-5.665, -27.32, 3.29), (-5.647, -27.28, 5.251), (-5.803, -27.18, 5.194), (-5.947, -27.08, 5.102), (-6.073, -27.0, 4.977), (-6.177, -26.93, 4.826), (-6.253, -26.88, 4.653), (-6.301, -26.85, 4.465), (-6.317, -26.84, 4.27), (-6.301, -26.85, 4.075), (-6.253, -26.88, 3.888), (-6.177, -26.93, 3.715), (-6.073, -27.0, 3.563), (-5.947, -27.08, 3.439), (-5.803, -27.18, 3.346), (-5.647, -27.28, 3.29), (-5.623, -27.25, 5.251), (-5.756, -27.12, 5.194), (-5.878, -27.0, 5.102), (-5.985, -26.89, 4.977), (-6.073, -26.8, 4.826), (-6.139, -26.74, 4.653), (-6.179, -26.7, 4.465), (-6.192, -26.68, 4.27), (-6.179, -26.7, 4.075), (-6.139, -26.74, 3.888), (-6.073, -26.8, 3.715), (-5.985, -26.89, 3.563), (-5.878, -27.0, 3.439), (-5.756, -27.12, 3.346), (-5.623, -27.25, 3.29), (-5.594, -27.23, 5.251), (-5.698, -27.07, 5.194), (-5.794, -26.93, 5.102), (-5.878, -26.8, 4.977), (-5.947, -26.7, 4.826), (-5.999, -26.62, 4.653), (-6.03, -26.58, 4.465), (-6.041, -26.56, 4.27), (-6.03, -26.58, 4.075), (-5.999, -26.62, 3.888), (-5.947, -26.7, 3.715), (-5.878, -26.8, 3.563), (-5.794, -26.93, 3.439), (-5.698, -27.07, 3.346), (-5.594, -27.23, 3.29), (-5.56, -27.21, 5.251), (-5.632, -27.04, 5.194), (-5.698, -26.88, 5.102), (-5.756, -26.74, 4.977), (-5.803, -26.62, 4.826), (-5.839, -26.54, 4.653), (-5.861, -26.48, 4.465), (-5.868, -26.47, 4.27), (-5.861, -26.48, 4.075), (-5.839, -26.54, 3.888), (-5.803, -26.62, 3.715), (-5.756, -26.74, 3.563), (-5.698, -26.88, 3.439), (-5.632, -27.04, 3.346), (-5.56, -27.21, 3.29), (-5.523, -27.2, 5.251), (-5.56, -27.02, 5.194), (-5.594, -26.85, 5.102), (-5.623, -26.7, 4.977), (-5.647, -26.58, 4.826), (-5.665, -26.48, 4.653), (-5.677, -26.43, 4.465), (-5.68, -26.41, 4.27), (-5.677, -26.43, 4.075), (-5.665, -26.48, 3.888), (-5.647, -26.58, 3.715), (-5.623, -26.7, 3.563), (-5.594, -26.85, 3.439), (-5.56, -27.02, 3.346), (-5.523, -27.2, 3.29), (-5.485, -26.39, 4.27), (-5.485, -26.41, 4.075), (-5.485, -26.47, 3.888), (-5.485, -27.01, 3.346), (-5.485, -27.2, 3.29), (-5.485, -27.39, 3.27)], [], [(2, 1, 11, 12), (7, 478, 19, 20), (3, 2, 12, 13), (8, 7, 20, 21), (4, 3, 13, 14), (9, 8, 21, 22), (5, 4, 14, 15), (479, 9, 22, 23), (6, 5, 15, 16), (480, 479, 23, 24), (476, 6, 16, 17), (0, 325, 10), (481, 480, 24), (477, 476, 17, 18), (1, 0, 10, 11), (478, 477, 18, 19), (18, 17, 32, 33), (11, 10, 25, 26), (19, 18, 33, 34), (12, 11, 26, 27), (20, 19, 34, 35), (13, 12, 27, 28), (21, 20, 35, 36), (14, 13, 28, 29), (22, 21, 36, 37), (15, 14, 29, 30), (23, 22, 37, 38), (16, 15, 30, 31), (24, 23, 38, 39), (17, 16, 31, 32), (10, 325, 25), (481, 24, 39), (37, 36, 51, 52), (30, 29, 44, 45), (38, 37, 52, 53), (31, 30, 45, 46), (39, 38, 53, 54), (32, 31, 46, 47), (25, 325, 40), (481, 39, 54), (33, 32, 47, 48), (26, 25, 40, 41), (34, 33, 48, 49), (27, 26, 41, 42), (35, 34, 49, 50), (28, 27, 42, 43), (36, 35, 50, 51), (29, 28, 43, 44), (49, 48, 63, 64), (42, 41, 56, 57), (50, 49, 64, 65), (43, 42, 57, 58), (51, 50, 65, 66), (44, 43, 58, 59), (52, 51, 66, 67), (45, 44, 59, 60), (53, 52, 67, 68), (46, 45, 60, 61), (54, 53, 68, 69), (47, 46, 61, 62), (40, 325, 55), (481, 54, 69), (48, 47, 62, 63), (41, 40, 55, 56), (68, 67, 82, 83), (61, 60, 75, 76), (69, 68, 83, 84), (62, 61, 76, 77), (55, 325, 70), (481, 69, 84), (63, 62, 77, 78), (56, 55, 70, 71), (64, 63, 78, 79), (57, 56, 71, 72), (65, 64, 79, 80), (58, 57, 72, 73), (66, 65, 80, 81), (59, 58, 73, 74), (67, 66, 81, 82), (60, 59, 74, 75), (72, 71, 86, 87), (80, 79, 94, 95), (73, 72, 87, 88), (81, 80, 95, 96), (74, 73, 88, 89), (82, 81, 96, 97), (75, 74, 89, 90), (83, 82, 97, 98), (76, 75, 90, 91), (84, 83, 98, 99), (77, 76, 91, 92), (70, 325, 85), (481, 84, 99), (78, 77, 92, 93), (71, 70, 85, 86), (79, 78, 93, 94), (91, 90, 105, 106), (99, 98, 113, 114), (92, 91, 106, 107), (85, 325, 100), (481, 99, 114), (93, 92, 107, 108), (86, 85, 100, 101), (94, 93, 108, 109), (87, 86, 101, 102), (95, 94, 109, 110), (88, 87, 102, 103), (96, 95, 110, 111), (89, 88, 103, 104), (97, 96, 111, 112), (90, 89, 104, 105), (98, 97, 112, 113), (110, 109, 124, 125), (103, 102, 117, 118), (111, 110, 125, 126), (104, 103, 118, 119), (112, 111, 126, 127), (105, 104, 119, 120), (113, 112, 127, 128), (106, 105, 120, 121), (114, 113, 128, 129), (107, 106, 121, 122), (100, 325, 115), (481, 114, 129), (108, 107, 122, 123), (101, 100, 115, 116), (109, 108, 123, 124), (102, 101, 116, 117), (129, 128, 143, 144), (122, 121, 136, 137), (115, 325, 130), (481, 129, 144), (123, 122, 137, 138), (116, 115, 130, 131), (124, 123, 138, 139), (117, 116, 131, 132), (125, 124, 139, 140), (118, 117, 132, 133), (126, 125, 140, 141), (119, 118, 133, 134), (127, 126, 141, 142), (120, 119, 134, 135), (128, 127, 142, 143), (121, 120, 135, 136), (133, 132, 147, 148), (141, 140, 155, 156), (134, 133, 148, 149), (142, 141, 156, 157), (135, 134, 149, 150), (143, 142, 157, 158), (136, 135, 150, 151), (144, 143, 158, 159), (137, 136, 151, 152), (130, 325, 145), (481, 144, 159), (138, 137, 152, 153), (131, 130, 145, 146), (139, 138, 153, 154), (132, 131, 146, 147), (140, 139, 154, 155), (152, 151, 166, 167), (145, 325, 160), (481, 159, 174), (153, 152, 167, 168), (146, 145, 160, 161), (154, 153, 168, 169), (147, 146, 161, 162), (155, 154, 169, 170), (148, 147, 162, 163), (156, 155, 170, 171), (149, 148, 163, 164), (157, 156, 171, 172), (150, 149, 164, 165), (158, 157, 172, 173), (151, 150, 165, 166), (159, 158, 173, 174), (171, 170, 185, 186), (164, 163, 178, 179), (172, 171, 186, 187), (165, 164, 179, 180), (173, 172, 187, 188), (166, 165, 180, 181), (174, 173, 188, 189), (167, 166, 181, 182), (160, 325, 175), (481, 174, 189), (168, 167, 182, 183), (161, 160, 175, 176), (169, 168, 183, 184), (162, 161, 176, 177), (170, 169, 184, 185), (163, 162, 177, 178), (481, 189, 204), (183, 182, 197, 198), (176, 175, 190, 191), (184, 183, 198, 199), (177, 176, 191, 192), (185, 184, 199, 200), (178, 177, 192, 193), (186, 185, 200, 201), (179, 178, 193, 194), (187, 186, 201, 202), (180, 179, 194, 195), (188, 187, 202, 203), (181, 180, 195, 196), (189, 188, 203, 204), (182, 181, 196, 197), (175, 325, 190), (202, 201, 216, 217), (195, 194, 209, 210), (203, 202, 217, 218), (196, 195, 210, 211), (204, 203, 218, 219), (197, 196, 211, 212), (190, 325, 205), (481, 204, 219), (198, 197, 212, 213), (191, 190, 205, 206), (199, 198, 213, 214), (192, 191, 206, 207), (200, 199, 214, 215), (193, 192, 207, 208), (201, 200, 215, 216), (194, 193, 208, 209), (206, 205, 220, 221), (214, 213, 228, 229), (207, 206, 221, 222), (215, 214, 229, 230), (208, 207, 222, 223), (216, 215, 230, 231), (209, 208, 223, 224), (217, 216, 231, 232), (210, 209, 224, 225), (218, 217, 232, 233), (211, 210, 225, 226), (219, 218, 233, 234), (212, 211, 226, 227), (205, 325, 220), (481, 219, 234), (213, 212, 227, 228), (225, 224, 239, 240), (233, 232, 247, 248), (226, 225, 240, 241), (234, 233, 248, 249), (227, 226, 241, 242), (220, 325, 235), (481, 234, 249), (228, 227, 242, 243), (221, 220, 235, 236), (229, 228, 243, 244), (222, 221, 236, 237), (230, 229, 244, 245), (223, 222, 237, 238), (231, 230, 245, 246), (224, 223, 238, 239), (232, 231, 246, 247), (244, 243, 258, 259), (237, 236, 251, 252), (245, 244, 259, 260), (238, 237, 252, 253), (246, 245, 260, 261), (239, 238, 253, 254), (247, 246, 261, 262), (240, 239, 254, 255), (248, 247, 262, 263), (241, 240, 255, 256), (249, 248, 263, 264), (242, 241, 256, 257), (235, 325, 250), (481, 249, 264), (243, 242, 257, 258), (236, 235, 250, 251), (263, 262, 277, 278), (256, 255, 270, 271), (264, 263, 278, 279), (257, 256, 271, 272), (250, 325, 265), (481, 264, 279), (258, 257, 272, 273), (251, 250, 265, 266), (259, 258, 273, 274), (252, 251, 266, 267), (260, 259, 274, 275), (253, 252, 267, 268), (261, 260, 275, 276), (254, 253, 268, 269), (262, 261, 276, 277), (255, 254, 269, 270), (267, 266, 281, 282), (275, 274, 289, 290), (268, 267, 282, 283), (276, 275, 290, 291), (269, 268, 283, 284), (277, 276, 291, 292), (270, 269, 284, 285), (278, 277, 292, 293), (271, 270, 285, 286), (279, 278, 293, 294), (272, 271, 286, 287), (265, 325, 280), (481, 279, 294), (273, 272, 287, 288), (266, 265, 280, 281), (274, 273, 288, 289), (286, 285, 300, 301), (294, 293, 308, 309), (287, 286, 301, 302), (280, 325, 295), (481, 294, 309), (288, 287, 302, 303), (281, 280, 295, 296), (289, 288, 303, 304), (282, 281, 296, 297), (290, 289, 304, 305), (283, 282, 297, 298), (291, 290, 305, 306), (284, 283, 298, 299), (292, 291, 306, 307), (285, 284, 299, 300), (293, 292, 307, 308), (305, 304, 319, 320), (298, 297, 312, 313), (306, 305, 320, 321), (299, 298, 313, 314), (307, 306, 321, 322), (300, 299, 314, 315), (308, 307, 322, 323), (301, 300, 315, 316), (309, 308, 323, 324), (302, 301, 316, 317), (295, 325, 310), (481, 309, 324), (303, 302, 317, 318), (296, 295, 310, 311), (304, 303, 318, 319), (297, 296, 311, 312), (324, 323, 339, 340), (317, 316, 332, 333), (310, 325, 326), (481, 324, 340), (318, 317, 333, 334), (311, 310, 326, 327), (319, 318, 334, 335), (312, 311, 327, 328), (320, 319, 335, 336), (313, 312, 328, 329), (321, 320, 336, 337), (314, 313, 329, 330), (322, 321, 337, 338), (315, 314, 330, 331), (323, 322, 338, 339), (316, 315, 331, 332), (337, 336, 351, 352), (330, 329, 344, 345), (338, 337, 352, 353), (331, 330, 345, 346), (339, 338, 353, 354), (332, 331, 346, 347), (340, 339, 354, 355), (333, 332, 347, 348), (326, 325, 341), (481, 340, 355), (334, 333, 348, 349), (327, 326, 341, 342), (335, 334, 349, 350), (328, 327, 342, 343), (336, 335, 350, 351), (329, 328, 343, 344), (341, 325, 356), (481, 355, 370), (349, 348, 363, 364), (342, 341, 356, 357), (350, 349, 364, 365), (343, 342, 357, 358), (351, 350, 365, 366), (344, 343, 358, 359), (352, 351, 366, 367), (345, 344, 359, 360), (353, 352, 367, 368), (346, 345, 360, 361), (354, 353, 368, 369), (347, 346, 361, 362), (355, 354, 369, 370), (348, 347, 362, 363), (360, 359, 374, 375), (368, 367, 382, 383), (361, 360, 375, 376), (369, 368, 383, 384), (362, 361, 376, 377), (370, 369, 384, 385), (363, 362, 377, 378), (356, 325, 371), (481, 370, 385), (364, 363, 378, 379), (357, 356, 371, 372), (365, 364, 379, 380), (358, 357, 372, 373), (366, 365, 380, 381), (359, 358, 373, 374), (367, 366, 381, 382), (379, 378, 393, 394), (372, 371, 386, 387), (380, 379, 394, 395), (373, 372, 387, 388), (381, 380, 395, 396), (374, 373, 388, 389), (382, 381, 396, 397), (375, 374, 389, 390), (383, 382, 397, 398), (376, 375, 390, 391), (384, 383, 398, 399), (377, 376, 391, 392), (385, 384, 399, 400), (378, 377, 392, 393), (371, 325, 386), (481, 385, 400), (398, 397, 412, 413), (391, 390, 405, 406), (399, 398, 413, 414), (392, 391, 406, 407), (400, 399, 414, 415), (393, 392, 407, 408), (386, 325, 401), (481, 400, 415), (394, 393, 408, 409), (387, 386, 401, 402), (395, 394, 409, 410), (388, 387, 402, 403), (396, 395, 410, 411), (389, 388, 403, 404), (397, 396, 411, 412), (390, 389, 404, 405), (402, 401, 416, 417), (410, 409, 424, 425), (403, 402, 417, 418), (411, 410, 425, 426), (404, 403, 418, 419), (412, 411, 426, 427), (405, 404, 419, 420), (413, 412, 427, 428), (406, 405, 420, 421), (414, 413, 428, 429), (407, 406, 421, 422), (415, 414, 429, 430), (408, 407, 422, 423), (401, 325, 416), (481, 415, 430), (409, 408, 423, 424), (421, 420, 435, 436), (429, 428, 443, 444), (422, 421, 436, 437), (430, 429, 444, 445), (423, 422, 437, 438), (416, 325, 431), (481, 430, 445), (424, 423, 438, 439), (417, 416, 431, 432), (425, 424, 439, 440), (418, 417, 432, 433), (426, 425, 440, 441), (419, 418, 433, 434), (427, 426, 441, 442), (420, 419, 434, 435), (428, 427, 442, 443), (440, 439, 454, 455), (433, 432, 447, 448), (441, 440, 455, 456), (434, 433, 448, 449), (442, 441, 456, 457), (435, 434, 449, 450), (443, 442, 457, 458), (436, 435, 450, 451), (444, 443, 458, 459), (437, 436, 451, 452), (445, 444, 459, 460), (438, 437, 452, 453), (431, 325, 446), (481, 445, 460), (439, 438, 453, 454), (432, 431, 446, 447), (459, 458, 473, 474), (452, 451, 466, 467), (460, 459, 474, 475), (453, 452, 467, 468), (446, 325, 461), (481, 460, 475), (454, 453, 468, 469), (447, 446, 461, 462), (455, 454, 469, 470), (448, 447, 462, 463), (456, 455, 470, 471), (449, 448, 463, 464), (457, 456, 471, 472), (450, 449, 464, 465), (458, 457, 472, 473), (451, 450, 465, 466), (471, 470, 478, 7), (464, 463, 2, 3), (472, 471, 7, 8), (465, 464, 3, 4), (473, 472, 8, 9), (466, 465, 4, 5), (474, 473, 9, 479), (467, 466, 5, 6), (475, 474, 479, 480), (468, 467, 6, 476), (461, 325, 0), (481, 475, 480), (469, 468, 476, 477), (462, 461, 0, 1), (470, 469, 477, 478), (463, 462, 1, 2)])
_uv = me_sphere.uv_layers.new(name='UVMap')
_uv.uv.foreach_set('vector', [0.75, 0.8125, 0.75, 0.875, 0.7188, 0.875, 0.7188, 0.8125, 0.75, 0.3125, 0.75, 0.375, 0.7188, 0.375, 0.7188, 0.3125, 0.75, 0.75, 0.75, 0.8125, 0.7188, 0.8125, 0.7188, 0.75, 0.75, 0.25, 0.75, 0.3125, 0.7188, 0.3125, 0.7188, 0.25, 0.75, 0.6875, 0.75, 0.75, 0.7188, 0.75, 0.7188, 0.6875, 0.75, 0.1875, 0.75, 0.25, 0.7188, 0.25, 0.7188, 0.1875, 0.75, 0.625, 0.75, 0.6875, 0.7188, 0.6875, 0.7188, 0.625, 0.75, 0.125, 0.75, 0.1875, 0.7188, 0.1875, 0.7188, 0.125, 0.75, 0.5625, 0.75, 0.625, 0.7188, 0.625, 0.7188, 0.5625, 0.75, 0.0625, 0.75, 0.125, 0.7188, 0.125, 0.7188, 0.0625, 0.75, 0.5, 0.75, 0.5625, 0.7188, 0.5625, 0.7188, 0.5, 0.75, 0.9375, 0.7344, 1.0, 0.7188, 0.9375, 0.7344, 0.0, 0.75, 0.0625, 0.7188, 0.0625, 0.75, 0.4375, 0.75, 0.5, 0.7188, 0.5, 0.7188, 0.4375, 0.75, 0.875, 0.75, 0.9375, 0.7188, 0.9375, 0.7188, 0.875, 0.75, 0.375, 0.75, 0.4375, 0.7188, 0.4375, 0.7188, 0.375, 0.7188, 0.4375, 0.7188, 0.5, 0.6875, 0.5, 0.6875, 0.4375, 0.7188, 0.875, 0.7188, 0.9375, 0.6875, 0.9375, 0.6875, 0.875, 0.7188, 0.375, 0.7188, 0.4375, 0.6875, 0.4375, 0.6875, 0.375, 0.7188, 0.8125, 0.7188, 0.875, 0.6875, 0.875, 0.6875, 0.8125, 0.7188, 0.3125, 0.7188, 0.375, 0.6875, 0.375, 0.6875, 0.3125, 0.7188, 0.75, 0.7188, 0.8125, 0.6875, 0.8125, 0.6875, 0.75, 0.7188, 0.25, 0.7188, 0.3125, 0.6875, 0.3125, 0.6875, 0.25, 0.7188, 0.6875, 0.7188, 0.75, 0.6875, 0.75, 0.6875, 0.6875, 0.7188, 0.1875, 0.7188, 0.25, 0.6875, 0.25, 0.6875, 0.1875, 0.7188, 0.625, 0.7188, 0.6875, 0.6875, 0.6875, 0.6875, 0.625, 0.7188, 0.125, 0.7188, 0.1875, 0.6875, 0.1875, 0.6875, 0.125, 0.7188, 0.5625, 0.7188, 0.625, 0.6875, 0.625, 0.6875, 0.5625, 0.7188, 0.0625, 0.7188, 0.125, 0.6875, 0.125, 0.6875, 0.0625, 0.7188, 0.5, 0.7188, 0.5625, 0.6875, 0.5625, 0.6875, 0.5, 0.7188, 0.9375, 0.7031, 1.0, 0.6875, 0.9375, 0.7031, 0.0, 0.7188, 0.0625, 0.6875, 0.0625, 0.6875, 0.1875, 0.6875, 0.25, 0.6562, 0.25, 0.6562, 0.1875, 0.6875, 0.625, 0.6875, 0.6875, 0.6562, 0.6875, 0.6562, 0.625, 0.6875, 0.125, 0.6875, 0.1875, 0.6562, 0.1875, 0.6562, 0.125, 0.6875, 0.5625, 0.6875, 0.625, 0.6562, 0.625, 0.6562, 0.5625, 0.6875, 0.0625, 0.6875, 0.125, 0.6562, 0.125, 0.6562, 0.0625, 0.6875, 0.5, 0.6875, 0.5625, 0.6562, 0.5625, 0.6562, 0.5, 0.6875, 0.9375, 0.6719, 1.0, 0.6562, 0.9375, 0.6719, 0.0, 0.6875, 0.0625, 0.6562, 0.0625, 0.6875, 0.4375, 0.6875, 0.5, 0.6562, 0.5, 0.6562, 0.4375, 0.6875, 0.875, 0.6875, 0.9375, 0.6562, 0.9375, 0.6562, 0.875, 0.6875, 0.375, 0.6875, 0.4375, 0.6562, 0.4375, 0.6562, 0.375, 0.6875, 0.8125, 0.6875, 0.875, 0.6562, 0.875, 0.6562, 0.8125, 0.6875, 0.3125, 0.6875, 0.375, 0.6562, 0.375, 0.6562, 0.3125, 0.6875, 0.75, 0.6875, 0.8125, 0.6562, 0.8125, 0.6562, 0.75, 0.6875, 0.25, 0.6875, 0.3125, 0.6562, 0.3125, 0.6562, 0.25, 0.6875, 0.6875, 0.6875, 0.75, 0.6562, 0.75, 0.6562, 0.6875, 0.6562, 0.375, 0.6562, 0.4375, 0.625, 0.4375, 0.625, 0.375, 0.6562, 0.8125, 0.6562, 0.875, 0.625, 0.875, 0.625, 0.8125, 0.6562, 0.3125, 0.6562, 0.375, 0.625, 0.375, 0.625, 0.3125, 0.6562, 0.75, 0.6562, 0.8125, 0.625, 0.8125, 0.625, 0.75, 0.6562, 0.25, 0.6562, 0.3125, 0.625, 0.3125, 0.625, 0.25, 0.6562, 0.6875, 0.6562, 0.75, 0.625, 0.75, 0.625, 0.6875, 0.6562, 0.1875, 0.6562, 0.25, 0.625, 0.25, 0.625, 0.1875, 0.6562, 0.625, 0.6562, 0.6875, 0.625, 0.6875, 0.625, 0.625, 0.6562, 0.125, 0.6562, 0.1875, 0.625, 0.1875, 0.625, 0.125, 0.6562, 0.5625, 0.6562, 0.625, 0.625, 0.625, 0.625, 0.5625, 0.6562, 0.0625, 0.6562, 0.125, 0.625, 0.125, 0.625, 0.0625, 0.6562, 0.5, 0.6562, 0.5625, 0.625, 0.5625, 0.625, 0.5, 0.6562, 0.9375, 0.6406, 1.0, 0.625, 0.9375, 0.6406, 0.0, 0.6562, 0.0625, 0.625, 0.0625, 0.6562, 0.4375, 0.6562, 0.5, 0.625, 0.5, 0.625, 0.4375, 0.6562, 0.875, 0.6562, 0.9375, 0.625, 0.9375, 0.625, 0.875, 0.625, 0.125, 0.625, 0.1875, 0.5938, 0.1875, 0.5938, 0.125, 0.625, 0.5625, 0.625, 0.625, 0.5938, 0.625, 0.5938, 0.5625, 0.625, 0.0625, 0.625, 0.125, 0.5938, 0.125, 0.5937, 0.0625, 0.625, 0.5, 0.625, 0.5625, 0.5938, 0.5625, 0.5938, 0.5, 0.625, 0.9375, 0.6094, 1.0, 0.5937, 0.9375, 0.6094, 0.0, 0.625, 0.0625, 0.5937, 0.0625, 0.625, 0.4375, 0.625, 0.5, 0.5938, 0.5, 0.5938, 0.4375, 0.625, 0.875, 0.625, 0.9375, 0.5937, 0.9375, 0.5937, 0.875, 0.625, 0.375, 0.625, 0.4375, 0.5938, 0.4375, 0.5938, 0.375, 0.625, 0.8125, 0.625, 0.875, 0.5937, 0.875, 0.5938, 0.8125, 0.625, 0.3125, 0.625, 0.375, 0.5938, 0.375, 0.5938, 0.3125, 0.625, 0.75, 0.625, 0.8125, 0.5938, 0.8125, 0.5938, 0.75, 0.625, 0.25, 0.625, 0.3125, 0.5938, 0.3125, 0.5938, 0.25, 0.625, 0.6875, 0.625, 0.75, 0.5938, 0.75, 0.5938, 0.6875, 0.625, 0.1875, 0.625, 0.25, 0.5938, 0.25, 0.5938, 0.1875, 0.625, 0.625, 0.625, 0.6875, 0.5938, 0.6875, 0.5938, 0.625, 0.5938, 0.8125, 0.5937, 0.875, 0.5625, 0.875, 0.5625, 0.8125, 0.5938, 0.3125, 0.5938, 0.375, 0.5625, 0.375, 0.5625, 0.3125, 0.5938, 0.75, 0.5938, 0.8125, 0.5625, 0.8125, 0.5625, 0.75, 0.5938, 0.25, 0.5938, 0.3125, 0.5625, 0.3125, 0.5625, 0.25, 0.5938, 0.6875, 0.5938, 0.75, 0.5625, 0.75, 0.5625, 0.6875, 0.5938, 0.1875, 0.5938, 0.25, 0.5625, 0.25, 0.5625, 0.1875, 0.5938, 0.625, 0.5938, 0.6875, 0.5625, 0.6875, 0.5625, 0.625, 0.5938, 0.125, 0.5938, 0.1875, 0.5625, 0.1875, 0.5625, 0.125, 0.5938, 0.5625, 0.5938, 0.625, 0.5625, 0.625, 0.5625, 0.5625, 0.5937, 0.0625, 0.5938, 0.125, 0.5625, 0.125, 0.5625, 0.0625, 0.5938, 0.5, 0.5938, 0.5625, 0.5625, 0.5625, 0.5625, 0.5, 0.5937, 0.9375, 0.5781, 1.0, 0.5625, 0.9375, 0.5781, 0.0, 0.5937, 0.0625, 0.5625, 0.0625, 0.5938, 0.4375, 0.5938, 0.5, 0.5625, 0.5, 0.5625, 0.4375, 0.5937, 0.875, 0.5937, 0.9375, 0.5625, 0.9375, 0.5625, 0.875, 0.5938, 0.375, 0.5938, 0.4375, 0.5625, 0.4375, 0.5625, 0.375, 0.5625, 0.5625, 0.5625, 0.625, 0.5312, 0.625, 0.5312, 0.5625, 0.5625, 0.0625, 0.5625, 0.125, 0.5312, 0.125, 0.5312, 0.0625, 0.5625, 0.5, 0.5625, 0.5625, 0.5312, 0.5625, 0.5312, 0.5, 0.5625, 0.9375, 0.5469, 1.0, 0.5312, 0.9375, 0.5469, 0.0, 0.5625, 0.0625, 0.5312, 0.0625, 0.5625, 0.4375, 0.5625, 0.5, 0.5312, 0.5, 0.5312, 0.4375, 0.5625, 0.875, 0.5625, 0.9375, 0.5312, 0.9375, 0.5312, 0.875, 0.5625, 0.375, 0.5625, 0.4375, 0.5312, 0.4375, 0.5312, 0.375, 0.5625, 0.8125, 0.5625, 0.875, 0.5312, 0.875, 0.5312, 0.8125, 0.5625, 0.3125, 0.5625, 0.375, 0.5312, 0.375, 0.5312, 0.3125, 0.5625, 0.75, 0.5625, 0.8125, 0.5312, 0.8125, 0.5312, 0.75, 0.5625, 0.25, 0.5625, 0.3125, 0.5312, 0.3125, 0.5312, 0.25, 0.5625, 0.6875, 0.5625, 0.75, 0.5312, 0.75, 0.5312, 0.6875, 0.5625, 0.1875, 0.5625, 0.25, 0.5312, 0.25, 0.5312, 0.1875, 0.5625, 0.625, 0.5625, 0.6875, 0.5312, 0.6875, 0.5312, 0.625, 0.5625, 0.125, 0.5625, 0.1875, 0.5312, 0.1875, 0.5312, 0.125, 0.5312, 0.3125, 0.5312, 0.375, 0.5, 0.375, 0.5, 0.3125, 0.5312, 0.75, 0.5312, 0.8125, 0.5, 0.8125, 0.5, 0.75, 0.5312, 0.25, 0.5312, 0.3125, 0.5, 0.3125, 0.5, 0.25, 0.5312, 0.6875, 0.5312, 0.75, 0.5, 0.75, 0.5, 0.6875, 0.5312, 0.1875, 0.5312, 0.25, 0.5, 0.25, 0.5, 0.1875, 0.5312, 0.625, 0.5312, 0.6875, 0.5, 0.6875, 0.5, 0.625, 0.5312, 0.125, 0.5312, 0.1875, 0.5, 0.1875, 0.5, 0.125, 0.5312, 0.5625, 0.5312, 0.625, 0.5, 0.625, 0.5, 0.5625, 0.5312, 0.0625, 0.5312, 0.125, 0.5, 0.125, 0.5, 0.0625, 0.5312, 0.5, 0.5312, 0.5625, 0.5, 0.5625, 0.5, 0.5, 0.5312, 0.9375, 0.5156, 1.0, 0.5, 0.9375, 0.5156, 0.0, 0.5312, 0.0625, 0.5, 0.0625, 0.5312, 0.4375, 0.5312, 0.5, 0.5, 0.5, 0.5, 0.4375, 0.5312, 0.875, 0.5312, 0.9375, 0.5, 0.9375, 0.5, 0.875, 0.5312, 0.375, 0.5312, 0.4375, 0.5, 0.4375, 0.5, 0.375, 0.5312, 0.8125, 0.5312, 0.875, 0.5, 0.875, 0.5, 0.8125, 0.5, 0.0625, 0.5, 0.125, 0.4687, 0.125, 0.4687, 0.0625, 0.5, 0.5, 0.5, 0.5625, 0.4688, 0.5625, 0.4687, 0.5, 0.5, 0.9375, 0.4844, 1.0, 0.4687, 0.9375, 0.4844, 0.0, 0.5, 0.0625, 0.4687, 0.0625, 0.5, 0.4375, 0.5, 0.5, 0.4687, 0.5, 0.4688, 0.4375, 0.5, 0.875, 0.5, 0.9375, 0.4687, 0.9375, 0.4687, 0.875, 0.5, 0.375, 0.5, 0.4375, 0.4688, 0.4375, 0.4687, 0.375, 0.5, 0.8125, 0.5, 0.875, 0.4687, 0.875, 0.4687, 0.8125, 0.5, 0.3125, 0.5, 0.375, 0.4687, 0.375, 0.4687, 0.3125, 0.5, 0.75, 0.5, 0.8125, 0.4687, 0.8125, 0.4688, 0.75, 0.5, 0.25, 0.5, 0.3125, 0.4687, 0.3125, 0.4688, 0.25, 0.5, 0.6875, 0.5, 0.75, 0.4688, 0.75, 0.4687, 0.6875, 0.5, 0.1875, 0.5, 0.25, 0.4688, 0.25, 0.4687, 0.1875, 0.5, 0.625, 0.5, 0.6875, 0.4687, 0.6875, 0.4688, 0.625, 0.5, 0.125, 0.5, 0.1875, 0.4687, 0.1875, 0.4687, 0.125, 0.5, 0.5625, 0.5, 0.625, 0.4688, 0.625, 0.4688, 0.5625, 0.4688, 0.75, 0.4687, 0.8125, 0.4375, 0.8125, 0.4375, 0.75, 0.4688, 0.25, 0.4687, 0.3125, 0.4375, 0.3125, 0.4375, 0.25, 0.4687, 0.6875, 0.4688, 0.75, 0.4375, 0.75, 0.4375, 0.6875, 0.4687, 0.1875, 0.4688, 0.25, 0.4375, 0.25, 0.4375, 0.1875, 0.4688, 0.625, 0.4687, 0.6875, 0.4375, 0.6875, 0.4375, 0.625, 0.4687, 0.125, 0.4687, 0.1875, 0.4375, 0.1875, 0.4375, 0.125, 0.4688, 0.5625, 0.4688, 0.625, 0.4375, 0.625, 0.4375, 0.5625, 0.4687, 0.0625, 0.4687, 0.125, 0.4375, 0.125, 0.4375, 0.0625, 0.4687, 0.5, 0.4688, 0.5625, 0.4375, 0.5625, 0.4375, 0.5, 0.4687, 0.9375, 0.4531, 1.0, 0.4375, 0.9375, 0.4531, 0.0, 0.4687, 0.0625, 0.4375, 0.0625, 0.4688, 0.4375, 0.4687, 0.5, 0.4375, 0.5, 0.4375, 0.4375, 0.4687, 0.875, 0.4687, 0.9375, 0.4375, 0.9375, 0.4375, 0.875, 0.4687, 0.375, 0.4688, 0.4375, 0.4375, 0.4375, 0.4375, 0.375, 0.4687, 0.8125, 0.4687, 0.875, 0.4375, 0.875, 0.4375, 0.8125, 0.4687, 0.3125, 0.4687, 0.375, 0.4375, 0.375, 0.4375, 0.3125, 0.4375, 0.5, 0.4375, 0.5625, 0.4062, 0.5625, 0.4062, 0.5, 0.4375, 0.9375, 0.4219, 1.0, 0.4062, 0.9375, 0.4219, 0.0, 0.4375, 0.0625, 0.4062, 0.0625, 0.4375, 0.4375, 0.4375, 0.5, 0.4062, 0.5, 0.4062, 0.4375, 0.4375, 0.875, 0.4375, 0.9375, 0.4062, 0.9375, 0.4062, 0.875, 0.4375, 0.375, 0.4375, 0.4375, 0.4062, 0.4375, 0.4062, 0.375, 0.4375, 0.8125, 0.4375, 0.875, 0.4062, 0.875, 0.4062, 0.8125, 0.4375, 0.3125, 0.4375, 0.375, 0.4062, 0.375, 0.4062, 0.3125, 0.4375, 0.75, 0.4375, 0.8125, 0.4062, 0.8125, 0.4062, 0.75, 0.4375, 0.25, 0.4375, 0.3125, 0.4062, 0.3125, 0.4062, 0.25, 0.4375, 0.6875, 0.4375, 0.75, 0.4062, 0.75, 0.4062, 0.6875, 0.4375, 0.1875, 0.4375, 0.25, 0.4062, 0.25, 0.4062, 0.1875, 0.4375, 0.625, 0.4375, 0.6875, 0.4062, 0.6875, 0.4062, 0.625, 0.4375, 0.125, 0.4375, 0.1875, 0.4062, 0.1875, 0.4062, 0.125, 0.4375, 0.5625, 0.4375, 0.625, 0.4062, 0.625, 0.4062, 0.5625, 0.4375, 0.0625, 0.4375, 0.125, 0.4062, 0.125, 0.4062, 0.0625, 0.4062, 0.25, 0.4062, 0.3125, 0.375, 0.3125, 0.375, 0.25, 0.4062, 0.6875, 0.4062, 0.75, 0.375, 0.75, 0.375, 0.6875, 0.4062, 0.1875, 0.4062, 0.25, 0.375, 0.25, 0.375, 0.1875, 0.4062, 0.625, 0.4062, 0.6875, 0.375, 0.6875, 0.375, 0.625, 0.4062, 0.125, 0.4062, 0.1875, 0.375, 0.1875, 0.375, 0.125, 0.4062, 0.5625, 0.4062, 0.625, 0.375, 0.625, 0.375, 0.5625, 0.4062, 0.0625, 0.4062, 0.125, 0.375, 0.125, 0.375, 0.0625, 0.4062, 0.5, 0.4062, 0.5625, 0.375, 0.5625, 0.375, 0.5, 0.4062, 0.9375, 0.3906, 1.0, 0.375, 0.9375, 0.3906, 0.0, 0.4062, 0.0625, 0.375, 0.0625, 0.4062, 0.4375, 0.4062, 0.5, 0.375, 0.5, 0.375, 0.4375, 0.4062, 0.875, 0.4062, 0.9375, 0.375, 0.9375, 0.375, 0.875, 0.4062, 0.375, 0.4062, 0.4375, 0.375, 0.4375, 0.375, 0.375, 0.4062, 0.8125, 0.4062, 0.875, 0.375, 0.875, 0.375, 0.8125, 0.4062, 0.3125, 0.4062, 0.375, 0.375, 0.375, 0.375, 0.3125, 0.4062, 0.75, 0.4062, 0.8125, 0.375, 0.8125, 0.375, 0.75, 0.3594, 0.0, 0.375, 0.0625, 0.3437, 0.0625, 0.375, 0.4375, 0.375, 0.5, 0.3437, 0.5, 0.3438, 0.4375, 0.375, 0.875, 0.375, 0.9375, 0.3437, 0.9375, 0.3438, 0.875, 0.375, 0.375, 0.375, 0.4375, 0.3438, 0.4375, 0.3438, 0.375, 0.375, 0.8125, 0.375, 0.875, 0.3438, 0.875, 0.3438, 0.8125, 0.375, 0.3125, 0.375, 0.375, 0.3438, 0.375, 0.3438, 0.3125, 0.375, 0.75, 0.375, 0.8125, 0.3438, 0.8125, 0.3438, 0.75, 0.375, 0.25, 0.375, 0.3125, 0.3438, 0.3125, 0.3438, 0.25, 0.375, 0.6875, 0.375, 0.75, 0.3438, 0.75, 0.3438, 0.6875, 0.375, 0.1875, 0.375, 0.25, 0.3438, 0.25, 0.3438, 0.1875, 0.375, 0.625, 0.375, 0.6875, 0.3438, 0.6875, 0.3438, 0.625, 0.375, 0.125, 0.375, 0.1875, 0.3438, 0.1875, 0.3438, 0.125, 0.375, 0.5625, 0.375, 0.625, 0.3438, 0.625, 0.3438, 0.5625, 0.375, 0.0625, 0.375, 0.125, 0.3438, 0.125, 0.3437, 0.0625, 0.375, 0.5, 0.375, 0.5625, 0.3438, 0.5625, 0.3437, 0.5, 0.375, 0.9375, 0.3594, 1.0, 0.3437, 0.9375, 0.3438, 0.1875, 0.3438, 0.25, 0.3125, 0.25, 0.3125, 0.1875, 0.3438, 0.625, 0.3438, 0.6875, 0.3125, 0.6875, 0.3125, 0.625, 0.3438, 0.125, 0.3438, 0.1875, 0.3125, 0.1875, 0.3125, 0.125, 0.3438, 0.5625, 0.3438, 0.625, 0.3125, 0.625, 0.3125, 0.5625, 0.3437, 0.0625, 0.3438, 0.125, 0.3125, 0.125, 0.3125, 0.0625, 0.3437, 0.5, 0.3438, 0.5625, 0.3125, 0.5625, 0.3125, 0.5, 0.3437, 0.9375, 0.3281, 1.0, 0.3125, 0.9375, 0.3281, 0.0, 0.3437, 0.0625, 0.3125, 0.0625, 0.3438, 0.4375, 0.3437, 0.5, 0.3125, 0.5, 0.3125, 0.4375, 0.3438, 0.875, 0.3437, 0.9375, 0.3125, 0.9375, 0.3125, 0.875, 0.3438, 0.375, 0.3438, 0.4375, 0.3125, 0.4375, 0.3125, 0.375, 0.3438, 0.8125, 0.3438, 0.875, 0.3125, 0.875, 0.3125, 0.8125, 0.3438, 0.3125, 0.3438, 0.375, 0.3125, 0.375, 0.3125, 0.3125, 0.3438, 0.75, 0.3438, 0.8125, 0.3125, 0.8125, 0.3125, 0.75, 0.3438, 0.25, 0.3438, 0.3125, 0.3125, 0.3125, 0.3125, 0.25, 0.3438, 0.6875, 0.3438, 0.75, 0.3125, 0.75, 0.3125, 0.6875, 0.3125, 0.875, 0.3125, 0.9375, 0.2812, 0.9375, 0.2812, 0.875, 0.3125, 0.375, 0.3125, 0.4375, 0.2812, 0.4375, 0.2812, 0.375, 0.3125, 0.8125, 0.3125, 0.875, 0.2812, 0.875, 0.2812, 0.8125, 0.3125, 0.3125, 0.3125, 0.375, 0.2812, 0.375, 0.2812, 0.3125, 0.3125, 0.75, 0.3125, 0.8125, 0.2812, 0.8125, 0.2812, 0.75, 0.3125, 0.25, 0.3125, 0.3125, 0.2812, 0.3125, 0.2812, 0.25, 0.3125, 0.6875, 0.3125, 0.75, 0.2812, 0.75, 0.2812, 0.6875, 0.3125, 0.1875, 0.3125, 0.25, 0.2812, 0.25, 0.2812, 0.1875, 0.3125, 0.625, 0.3125, 0.6875, 0.2812, 0.6875, 0.2812, 0.625, 0.3125, 0.125, 0.3125, 0.1875, 0.2812, 0.1875, 0.2812, 0.125, 0.3125, 0.5625, 0.3125, 0.625, 0.2812, 0.625, 0.2812, 0.5625, 0.3125, 0.0625, 0.3125, 0.125, 0.2812, 0.125, 0.2812, 0.0625, 0.3125, 0.5, 0.3125, 0.5625, 0.2812, 0.5625, 0.2812, 0.5, 0.3125, 0.9375, 0.2969, 1.0, 0.2812, 0.9375, 0.2969, 0.0, 0.3125, 0.0625, 0.2812, 0.0625, 0.3125, 0.4375, 0.3125, 0.5, 0.2812, 0.5, 0.2812, 0.4375, 0.2812, 0.625, 0.2812, 0.6875, 0.25, 0.6875, 0.25, 0.625, 0.2812, 0.125, 0.2812, 0.1875, 0.25, 0.1875, 0.25, 0.125, 0.2812, 0.5625, 0.2812, 0.625, 0.25, 0.625, 0.25, 0.5625, 0.2812, 0.0625, 0.2812, 0.125, 0.25, 0.125, 0.25, 0.0625, 0.2812, 0.5, 0.2812, 0.5625, 0.25, 0.5625, 0.25, 0.5, 0.2812, 0.9375, 0.2656, 1.0, 0.25, 0.9375, 0.2656, 0.0, 0.2812, 0.0625, 0.25, 0.0625, 0.2812, 0.4375, 0.2812, 0.5, 0.25, 0.5, 0.25, 0.4375, 0.2812, 0.875, 0.2812, 0.9375, 0.25, 0.9375, 0.25, 0.875, 0.2812, 0.375, 0.2812, 0.4375, 0.25, 0.4375, 0.25, 0.375, 0.2812, 0.8125, 0.2812, 0.875, 0.25, 0.875, 0.25, 0.8125, 0.2812, 0.3125, 0.2812, 0.375, 0.25, 0.375, 0.25, 0.3125, 0.2812, 0.75, 0.2812, 0.8125, 0.25, 0.8125, 0.25, 0.75, 0.2812, 0.25, 0.2812, 0.3125, 0.25, 0.3125, 0.25, 0.25, 0.2812, 0.6875, 0.2812, 0.75, 0.25, 0.75, 0.25, 0.6875, 0.2812, 0.1875, 0.2812, 0.25, 0.25, 0.25, 0.25, 0.1875, 0.25, 0.375, 0.25, 0.4375, 0.2188, 0.4375, 0.2188, 0.375, 0.25, 0.8125, 0.25, 0.875, 0.2188, 0.875, 0.2188, 0.8125, 0.25, 0.3125, 0.25, 0.375, 0.2188, 0.375, 0.2188, 0.3125, 0.25, 0.75, 0.25, 0.8125, 0.2188, 0.8125, 0.2188, 0.75, 0.25, 0.25, 0.25, 0.3125, 0.2188, 0.3125, 0.2188, 0.25, 0.25, 0.6875, 0.25, 0.75, 0.2188, 0.75, 0.2188, 0.6875, 0.25, 0.1875, 0.25, 0.25, 0.2188, 0.25, 0.2188, 0.1875, 0.25, 0.625, 0.25, 0.6875, 0.2188, 0.6875, 0.2188, 0.625, 0.25, 0.125, 0.25, 0.1875, 0.2188, 0.1875, 0.2188, 0.125, 0.25, 0.5625, 0.25, 0.625, 0.2188, 0.625, 0.2188, 0.5625, 0.25, 0.0625, 0.25, 0.125, 0.2188, 0.125, 0.2188, 0.0625, 0.25, 0.5, 0.25, 0.5625, 0.2188, 0.5625, 0.2187, 0.5, 0.25, 0.9375, 0.2344, 1.0, 0.2188, 0.9375, 0.2344, 0.0, 0.25, 0.0625, 0.2188, 0.0625, 0.25, 0.4375, 0.25, 0.5, 0.2187, 0.5, 0.2188, 0.4375, 0.25, 0.875, 0.25, 0.9375, 0.2188, 0.9375, 0.2188, 0.875, 0.2188, 0.125, 0.2188, 0.1875, 0.1875, 0.1875, 0.1875, 0.125, 0.2188, 0.5625, 0.2188, 0.625, 0.1875, 0.625, 0.1875, 0.5625, 0.2188, 0.0625, 0.2188, 0.125, 0.1875, 0.125, 0.1875, 0.0625, 0.2187, 0.5, 0.2188, 0.5625, 0.1875, 0.5625, 0.1875, 0.5, 0.2188, 0.9375, 0.2031, 1.0, 0.1875, 0.9375, 0.2031, 0.0, 0.2188, 0.0625, 0.1875, 0.0625, 0.2188, 0.4375, 0.2187, 0.5, 0.1875, 0.5, 0.1875, 0.4375, 0.2188, 0.875, 0.2188, 0.9375, 0.1875, 0.9375, 0.1875, 0.875, 0.2188, 0.375, 0.2188, 0.4375, 0.1875, 0.4375, 0.1875, 0.375, 0.2188, 0.8125, 0.2188, 0.875, 0.1875, 0.875, 0.1875, 0.8125, 0.2188, 0.3125, 0.2188, 0.375, 0.1875, 0.375, 0.1875, 0.3125, 0.2188, 0.75, 0.2188, 0.8125, 0.1875, 0.8125, 0.1875, 0.75, 0.2188, 0.25, 0.2188, 0.3125, 0.1875, 0.3125, 0.1875, 0.25, 0.2188, 0.6875, 0.2188, 0.75, 0.1875, 0.75, 0.1875, 0.6875, 0.2188, 0.1875, 0.2188, 0.25, 0.1875, 0.25, 0.1875, 0.1875, 0.2188, 0.625, 0.2188, 0.6875, 0.1875, 0.6875, 0.1875, 0.625, 0.1875, 0.8125, 0.1875, 0.875, 0.1563, 0.875, 0.1562, 0.8125, 0.1875, 0.3125, 0.1875, 0.375, 0.1562, 0.375, 0.1563, 0.3125, 0.1875, 0.75, 0.1875, 0.8125, 0.1562, 0.8125, 0.1563, 0.75, 0.1875, 0.25, 0.1875, 0.3125, 0.1563, 0.3125, 0.1563, 0.25, 0.1875, 0.6875, 0.1875, 0.75, 0.1563, 0.75, 0.1563, 0.6875, 0.1875, 0.1875, 0.1875, 0.25, 0.1563, 0.25, 0.1562, 0.1875, 0.1875, 0.625, 0.1875, 0.6875, 0.1563, 0.6875, 0.1563, 0.625, 0.1875, 0.125, 0.1875, 0.1875, 0.1562, 0.1875, 0.1563, 0.125, 0.1875, 0.5625, 0.1875, 0.625, 0.1563, 0.625, 0.1562, 0.5625, 0.1875, 0.0625, 0.1875, 0.125, 0.1563, 0.125, 0.1563, 0.0625, 0.1875, 0.5, 0.1875, 0.5625, 0.1562, 0.5625, 0.1562, 0.5, 0.1875, 0.9375, 0.1719, 1.0, 0.1563, 0.9375, 0.1719, 0.0, 0.1875, 0.0625, 0.1563, 0.0625, 0.1875, 0.4375, 0.1875, 0.5, 0.1562, 0.5, 0.1562, 0.4375, 0.1875, 0.875, 0.1875, 0.9375, 0.1563, 0.9375, 0.1563, 0.875, 0.1875, 0.375, 0.1875, 0.4375, 0.1562, 0.4375, 0.1562, 0.375, 0.1562, 0.5625, 0.1563, 0.625, 0.125, 0.625, 0.125, 0.5625, 0.1563, 0.0625, 0.1563, 0.125, 0.125, 0.125, 0.125, 0.0625, 0.1562, 0.5, 0.1562, 0.5625, 0.125, 0.5625, 0.125, 0.5, 0.1563, 0.9375, 0.1406, 1.0, 0.125, 0.9375, 0.1406, 0.0, 0.1563, 0.0625, 0.125, 0.0625, 0.1562, 0.4375, 0.1562, 0.5, 0.125, 0.5, 0.125, 0.4375, 0.1563, 0.875, 0.1563, 0.9375, 0.125, 0.9375, 0.125, 0.875, 0.1562, 0.375, 0.1562, 0.4375, 0.125, 0.4375, 0.125, 0.375, 0.1562, 0.8125, 0.1563, 0.875, 0.125, 0.875, 0.125, 0.8125, 0.1563, 0.3125, 0.1562, 0.375, 0.125, 0.375, 0.125, 0.3125, 0.1563, 0.75, 0.1562, 0.8125, 0.125, 0.8125, 0.125, 0.75, 0.1563, 0.25, 0.1563, 0.3125, 0.125, 0.3125, 0.125, 0.25, 0.1563, 0.6875, 0.1563, 0.75, 0.125, 0.75, 0.125, 0.6875, 0.1562, 0.1875, 0.1563, 0.25, 0.125, 0.25, 0.125, 0.1875, 0.1563, 0.625, 0.1563, 0.6875, 0.125, 0.6875, 0.125, 0.625, 0.1563, 0.125, 0.1562, 0.1875, 0.125, 0.1875, 0.125, 0.125, 0.125, 0.3125, 0.125, 0.375, 0.09375, 0.375, 0.09375, 0.3125, 0.125, 0.75, 0.125, 0.8125, 0.09375, 0.8125, 0.09375, 0.75, 0.125, 0.25, 0.125, 0.3125, 0.09375, 0.3125, 0.09375, 0.25, 0.125, 0.6875, 0.125, 0.75, 0.09375, 0.75, 0.09375, 0.6875, 0.125, 0.1875, 0.125, 0.25, 0.09375, 0.25, 0.09375, 0.1875, 0.125, 0.625, 0.125, 0.6875, 0.09375, 0.6875, 0.09375, 0.625, 0.125, 0.125, 0.125, 0.1875, 0.09375, 0.1875, 0.09375, 0.125, 0.125, 0.5625, 0.125, 0.625, 0.09375, 0.625, 0.09375, 0.5625, 0.125, 0.0625, 0.125, 0.125, 0.09375, 0.125, 0.09375, 0.0625, 0.125, 0.5, 0.125, 0.5625, 0.09375, 0.5625, 0.09375, 0.5, 0.125, 0.9375, 0.1094, 1.0, 0.09375, 0.9375, 0.1094, 0.0, 0.125, 0.0625, 0.09375, 0.0625, 0.125, 0.4375, 0.125, 0.5, 0.09375, 0.5, 0.09375, 0.4375, 0.125, 0.875, 0.125, 0.9375, 0.09375, 0.9375, 0.09375, 0.875, 0.125, 0.375, 0.125, 0.4375, 0.09375, 0.4375, 0.09375, 0.375, 0.125, 0.8125, 0.125, 0.875, 0.09375, 0.875, 0.09375, 0.8125, 0.09375, 0.0625, 0.09375, 0.125, 0.0625, 0.125, 0.0625, 0.0625, 0.09375, 0.5, 0.09375, 0.5625, 0.0625, 0.5625, 0.0625, 0.5, 0.09375, 0.9375, 0.07813, 1.0, 0.0625, 0.9375, 0.07813, 0.0, 0.09375, 0.0625, 0.0625, 0.0625, 0.09375, 0.4375, 0.09375, 0.5, 0.0625, 0.5, 0.0625, 0.4375, 0.09375, 0.875, 0.09375, 0.9375, 0.0625, 0.9375, 0.0625, 0.875, 0.09375, 0.375, 0.09375, 0.4375, 0.0625, 0.4375, 0.0625, 0.375, 0.09375, 0.8125, 0.09375, 0.875, 0.0625, 0.875, 0.0625, 0.8125, 0.09375, 0.3125, 0.09375, 0.375, 0.0625, 0.375, 0.0625, 0.3125, 0.09375, 0.75, 0.09375, 0.8125, 0.0625, 0.8125, 0.0625, 0.75, 0.09375, 0.25, 0.09375, 0.3125, 0.0625, 0.3125, 0.0625, 0.25, 0.09375, 0.6875, 0.09375, 0.75, 0.0625, 0.75, 0.0625, 0.6875, 0.09375, 0.1875, 0.09375, 0.25, 0.0625, 0.25, 0.0625, 0.1875, 0.09375, 0.625, 0.09375, 0.6875, 0.0625, 0.6875, 0.0625, 0.625, 0.09375, 0.125, 0.09375, 0.1875, 0.0625, 0.1875, 0.0625, 0.125, 0.09375, 0.5625, 0.09375, 0.625, 0.0625, 0.625, 0.0625, 0.5625, 0.0625, 0.25, 0.0625, 0.3125, 0.03125, 0.3125, 0.03125, 0.25, 0.0625, 0.6875, 0.0625, 0.75, 0.03125, 0.75, 0.03125, 0.6875, 0.0625, 0.1875, 0.0625, 0.25, 0.03125, 0.25, 0.03125, 0.1875, 0.0625, 0.625, 0.0625, 0.6875, 0.03125, 0.6875, 0.03125, 0.625, 0.0625, 0.125, 0.0625, 0.1875, 0.03125, 0.1875, 0.03125, 0.125, 0.0625, 0.5625, 0.0625, 0.625, 0.03125, 0.625, 0.03125, 0.5625, 0.0625, 0.0625, 0.0625, 0.125, 0.03125, 0.125, 0.03125, 0.0625, 0.0625, 0.5, 0.0625, 0.5625, 0.03125, 0.5625, 0.03125, 0.5, 0.0625, 0.9375, 0.04688, 1.0, 0.03125, 0.9375, 0.04688, 0.0, 0.0625, 0.0625, 0.03125, 0.0625, 0.0625, 0.4375, 0.0625, 0.5, 0.03125, 0.5, 0.03125, 0.4375, 0.0625, 0.875, 0.0625, 0.9375, 0.03125, 0.9375, 0.03125, 0.875, 0.0625, 0.375, 0.0625, 0.4375, 0.03125, 0.4375, 0.03125, 0.375, 0.0625, 0.8125, 0.0625, 0.875, 0.03125, 0.875, 0.03125, 0.8125, 0.0625, 0.3125, 0.0625, 0.375, 0.03125, 0.375, 0.03125, 0.3125, 0.0625, 0.75, 0.0625, 0.8125, 0.03125, 0.8125, 0.03125, 0.75, 0.03125, 0.9375, 0.01563, 1.0, 8.941e-08, 0.9375, 0.01563, 0.0, 0.03125, 0.0625, 8.941e-08, 0.0625, 0.03125, 0.4375, 0.03125, 0.5, 0.0, 0.5, 0.0, 0.4375, 0.03125, 0.875, 0.03125, 0.9375, 8.941e-08, 0.9375, 2.98e-08, 0.875, 0.03125, 0.375, 0.03125, 0.4375, 0.0, 0.4375, 0.0, 0.375, 0.03125, 0.8125, 0.03125, 0.875, 2.98e-08, 0.875, 0.0, 0.8125, 0.03125, 0.3125, 0.03125, 0.375, 0.0, 0.375, 2.98e-08, 0.3125, 0.03125, 0.75, 0.03125, 0.8125, 0.0, 0.8125, 2.98e-08, 0.75, 0.03125, 0.25, 0.03125, 0.3125, 2.98e-08, 0.3125, 2.98e-08, 0.25, 0.03125, 0.6875, 0.03125, 0.75, 2.98e-08, 0.75, 2.98e-08, 0.6875, 0.03125, 0.1875, 0.03125, 0.25, 2.98e-08, 0.25, 0.0, 0.1875, 0.03125, 0.625, 0.03125, 0.6875, 2.98e-08, 0.6875, 0.0, 0.625, 0.03125, 0.125, 0.03125, 0.1875, 0.0, 0.1875, 2.98e-08, 0.125, 0.03125, 0.5625, 0.03125, 0.625, 0.0, 0.625, 0.0, 0.5625, 0.03125, 0.0625, 0.03125, 0.125, 2.98e-08, 0.125, 8.941e-08, 0.0625, 0.03125, 0.5, 0.03125, 0.5625, 0.0, 0.5625, 0.0, 0.5, 1.0, 0.6875, 1.0, 0.75, 0.9688, 0.75, 0.9688, 0.6875, 1.0, 0.1875, 1.0, 0.25, 0.9688, 0.25, 0.9688, 0.1875, 1.0, 0.625, 1.0, 0.6875, 0.9688, 0.6875, 0.9688, 0.625, 1.0, 0.125, 1.0, 0.1875, 0.9688, 0.1875, 0.9688, 0.125, 1.0, 0.5625, 1.0, 0.625, 0.9688, 0.625, 0.9688, 0.5625, 1.0, 0.0625, 1.0, 0.125, 0.9688, 0.125, 0.9688, 0.0625, 1.0, 0.5, 1.0, 0.5625, 0.9688, 0.5625, 0.9687, 0.5, 1.0, 0.9375, 0.9844, 1.0, 0.9688, 0.9375, 0.9844, 0.0, 1.0, 0.0625, 0.9688, 0.0625, 1.0, 0.4375, 1.0, 0.5, 0.9687, 0.5, 0.9688, 0.4375, 1.0, 0.875, 1.0, 0.9375, 0.9688, 0.9375, 0.9688, 0.875, 1.0, 0.375, 1.0, 0.4375, 0.9688, 0.4375, 0.9687, 0.375, 1.0, 0.8125, 1.0, 0.875, 0.9688, 0.875, 0.9688, 0.8125, 1.0, 0.3125, 1.0, 0.375, 0.9687, 0.375, 0.9688, 0.3125, 1.0, 0.75, 1.0, 0.8125, 0.9688, 0.8125, 0.9688, 0.75, 1.0, 0.25, 1.0, 0.3125, 0.9688, 0.3125, 0.9688, 0.25, 0.9688, 0.4375, 0.9687, 0.5, 0.9375, 0.5, 0.9375, 0.4375, 0.9688, 0.875, 0.9688, 0.9375, 0.9375, 0.9375, 0.9375, 0.875, 0.9687, 0.375, 0.9688, 0.4375, 0.9375, 0.4375, 0.9375, 0.375, 0.9688, 0.8125, 0.9688, 0.875, 0.9375, 0.875, 0.9375, 0.8125, 0.9688, 0.3125, 0.9687, 0.375, 0.9375, 0.375, 0.9375, 0.3125, 0.9688, 0.75, 0.9688, 0.8125, 0.9375, 0.8125, 0.9375, 0.75, 0.9688, 0.25, 0.9688, 0.3125, 0.9375, 0.3125, 0.9375, 0.25, 0.9688, 0.6875, 0.9688, 0.75, 0.9375, 0.75, 0.9375, 0.6875, 0.9688, 0.1875, 0.9688, 0.25, 0.9375, 0.25, 0.9375, 0.1875, 0.9688, 0.625, 0.9688, 0.6875, 0.9375, 0.6875, 0.9375, 0.625, 0.9688, 0.125, 0.9688, 0.1875, 0.9375, 0.1875, 0.9375, 0.125, 0.9688, 0.5625, 0.9688, 0.625, 0.9375, 0.625, 0.9375, 0.5625, 0.9688, 0.0625, 0.9688, 0.125, 0.9375, 0.125, 0.9375, 0.0625, 0.9687, 0.5, 0.9688, 0.5625, 0.9375, 0.5625, 0.9375, 0.5, 0.9688, 0.9375, 0.9531, 1.0, 0.9375, 0.9375, 0.9531, 0.0, 0.9688, 0.0625, 0.9375, 0.0625, 0.9375, 0.1875, 0.9375, 0.25, 0.9062, 0.25, 0.9062, 0.1875, 0.9375, 0.625, 0.9375, 0.6875, 0.9062, 0.6875, 0.9062, 0.625, 0.9375, 0.125, 0.9375, 0.1875, 0.9062, 0.1875, 0.9062, 0.125, 0.9375, 0.5625, 0.9375, 0.625, 0.9062, 0.625, 0.9062, 0.5625, 0.9375, 0.0625, 0.9375, 0.125, 0.9062, 0.125, 0.9062, 0.0625, 0.9375, 0.5, 0.9375, 0.5625, 0.9062, 0.5625, 0.9062, 0.5, 0.9375, 0.9375, 0.9219, 1.0, 0.9062, 0.9375, 0.9219, 0.0, 0.9375, 0.0625, 0.9062, 0.0625, 0.9375, 0.4375, 0.9375, 0.5, 0.9062, 0.5, 0.9062, 0.4375, 0.9375, 0.875, 0.9375, 0.9375, 0.9062, 0.9375, 0.9062, 0.875, 0.9375, 0.375, 0.9375, 0.4375, 0.9062, 0.4375, 0.9062, 0.375, 0.9375, 0.8125, 0.9375, 0.875, 0.9062, 0.875, 0.9062, 0.8125, 0.9375, 0.3125, 0.9375, 0.375, 0.9062, 0.375, 0.9062, 0.3125, 0.9375, 0.75, 0.9375, 0.8125, 0.9062, 0.8125, 0.9062, 0.75, 0.9375, 0.25, 0.9375, 0.3125, 0.9062, 0.3125, 0.9062, 0.25, 0.9375, 0.6875, 0.9375, 0.75, 0.9062, 0.75, 0.9062, 0.6875, 0.9062, 0.875, 0.9062, 0.9375, 0.875, 0.9375, 0.875, 0.875, 0.9062, 0.375, 0.9062, 0.4375, 0.875, 0.4375, 0.875, 0.375, 0.9062, 0.8125, 0.9062, 0.875, 0.875, 0.875, 0.875, 0.8125, 0.9062, 0.3125, 0.9062, 0.375, 0.875, 0.375, 0.875, 0.3125, 0.9062, 0.75, 0.9062, 0.8125, 0.875, 0.8125, 0.875, 0.75, 0.9062, 0.25, 0.9062, 0.3125, 0.875, 0.3125, 0.875, 0.25, 0.9062, 0.6875, 0.9062, 0.75, 0.875, 0.75, 0.875, 0.6875, 0.9062, 0.1875, 0.9062, 0.25, 0.875, 0.25, 0.875, 0.1875, 0.9062, 0.625, 0.9062, 0.6875, 0.875, 0.6875, 0.875, 0.625, 0.9062, 0.125, 0.9062, 0.1875, 0.875, 0.1875, 0.875, 0.125, 0.9062, 0.5625, 0.9062, 0.625, 0.875, 0.625, 0.875, 0.5625, 0.9062, 0.0625, 0.9062, 0.125, 0.875, 0.125, 0.875, 0.0625, 0.9062, 0.5, 0.9062, 0.5625, 0.875, 0.5625, 0.875, 0.5, 0.9062, 0.9375, 0.8906, 1.0, 0.875, 0.9375, 0.8906, 0.0, 0.9062, 0.0625, 0.875, 0.0625, 0.9062, 0.4375, 0.9062, 0.5, 0.875, 0.5, 0.875, 0.4375, 0.875, 0.625, 0.875, 0.6875, 0.8438, 0.6875, 0.8438, 0.625, 0.875, 0.125, 0.875, 0.1875, 0.8438, 0.1875, 0.8438, 0.125, 0.875, 0.5625, 0.875, 0.625, 0.8438, 0.625, 0.8438, 0.5625, 0.875, 0.0625, 0.875, 0.125, 0.8438, 0.125, 0.8438, 0.0625, 0.875, 0.5, 0.875, 0.5625, 0.8438, 0.5625, 0.8437, 0.5, 0.875, 0.9375, 0.8594, 1.0, 0.8438, 0.9375, 0.8594, 0.0, 0.875, 0.0625, 0.8438, 0.0625, 0.875, 0.4375, 0.875, 0.5, 0.8437, 0.5, 0.8438, 0.4375, 0.875, 0.875, 0.875, 0.9375, 0.8438, 0.9375, 0.8438, 0.875, 0.875, 0.375, 0.875, 0.4375, 0.8438, 0.4375, 0.8438, 0.375, 0.875, 0.8125, 0.875, 0.875, 0.8438, 0.875, 0.8438, 0.8125, 0.875, 0.3125, 0.875, 0.375, 0.8438, 0.375, 0.8438, 0.3125, 0.875, 0.75, 0.875, 0.8125, 0.8438, 0.8125, 0.8438, 0.75, 0.875, 0.25, 0.875, 0.3125, 0.8438, 0.3125, 0.8438, 0.25, 0.875, 0.6875, 0.875, 0.75, 0.8438, 0.75, 0.8438, 0.6875, 0.875, 0.1875, 0.875, 0.25, 0.8438, 0.25, 0.8438, 0.1875, 0.8438, 0.375, 0.8438, 0.4375, 0.8125, 0.4375, 0.8125, 0.375, 0.8438, 0.8125, 0.8438, 0.875, 0.8125, 0.875, 0.8125, 0.8125, 0.8438, 0.3125, 0.8438, 0.375, 0.8125, 0.375, 0.8125, 0.3125, 0.8438, 0.75, 0.8438, 0.8125, 0.8125, 0.8125, 0.8125, 0.75, 0.8438, 0.25, 0.8438, 0.3125, 0.8125, 0.3125, 0.8125, 0.25, 0.8438, 0.6875, 0.8438, 0.75, 0.8125, 0.75, 0.8125, 0.6875, 0.8438, 0.1875, 0.8438, 0.25, 0.8125, 0.25, 0.8125, 0.1875, 0.8438, 0.625, 0.8438, 0.6875, 0.8125, 0.6875, 0.8125, 0.625, 0.8438, 0.125, 0.8438, 0.1875, 0.8125, 0.1875, 0.8125, 0.125, 0.8438, 0.5625, 0.8438, 0.625, 0.8125, 0.625, 0.8125, 0.5625, 0.8438, 0.0625, 0.8438, 0.125, 0.8125, 0.125, 0.8125, 0.0625, 0.8437, 0.5, 0.8438, 0.5625, 0.8125, 0.5625, 0.8125, 0.5, 0.8438, 0.9375, 0.8281, 1.0, 0.8125, 0.9375, 0.8281, 0.0, 0.8438, 0.0625, 0.8125, 0.0625, 0.8438, 0.4375, 0.8437, 0.5, 0.8125, 0.5, 0.8125, 0.4375, 0.8438, 0.875, 0.8438, 0.9375, 0.8125, 0.9375, 0.8125, 0.875, 0.8125, 0.125, 0.8125, 0.1875, 0.7812, 0.1875, 0.7812, 0.125, 0.8125, 0.5625, 0.8125, 0.625, 0.7812, 0.625, 0.7812, 0.5625, 0.8125, 0.0625, 0.8125, 0.125, 0.7812, 0.125, 0.7812, 0.0625, 0.8125, 0.5, 0.8125, 0.5625, 0.7812, 0.5625, 0.7812, 0.5, 0.8125, 0.9375, 0.7969, 1.0, 0.7812, 0.9375, 0.7969, 0.0, 0.8125, 0.0625, 0.7812, 0.0625, 0.8125, 0.4375, 0.8125, 0.5, 0.7812, 0.5, 0.7812, 0.4375, 0.8125, 0.875, 0.8125, 0.9375, 0.7812, 0.9375, 0.7812, 0.875, 0.8125, 0.375, 0.8125, 0.4375, 0.7812, 0.4375, 0.7812, 0.375, 0.8125, 0.8125, 0.8125, 0.875, 0.7812, 0.875, 0.7812, 0.8125, 0.8125, 0.3125, 0.8125, 0.375, 0.7812, 0.375, 0.7812, 0.3125, 0.8125, 0.75, 0.8125, 0.8125, 0.7812, 0.8125, 0.7812, 0.75, 0.8125, 0.25, 0.8125, 0.3125, 0.7812, 0.3125, 0.7812, 0.25, 0.8125, 0.6875, 0.8125, 0.75, 0.7812, 0.75, 0.7812, 0.6875, 0.8125, 0.1875, 0.8125, 0.25, 0.7812, 0.25, 0.7812, 0.1875, 0.8125, 0.625, 0.8125, 0.6875, 0.7812, 0.6875, 0.7812, 0.625, 0.7812, 0.3125, 0.7812, 0.375, 0.75, 0.375, 0.75, 0.3125, 0.7812, 0.75, 0.7812, 0.8125, 0.75, 0.8125, 0.75, 0.75, 0.7812, 0.25, 0.7812, 0.3125, 0.75, 0.3125, 0.75, 0.25, 0.7812, 0.6875, 0.7812, 0.75, 0.75, 0.75, 0.75, 0.6875, 0.7812, 0.1875, 0.7812, 0.25, 0.75, 0.25, 0.75, 0.1875, 0.7812, 0.625, 0.7812, 0.6875, 0.75, 0.6875, 0.75, 0.625, 0.7812, 0.125, 0.7812, 0.1875, 0.75, 0.1875, 0.75, 0.125, 0.7812, 0.5625, 0.7812, 0.625, 0.75, 0.625, 0.75, 0.5625, 0.7812, 0.0625, 0.7812, 0.125, 0.75, 0.125, 0.75, 0.0625, 0.7812, 0.5, 0.7812, 0.5625, 0.75, 0.5625, 0.75, 0.5, 0.7812, 0.9375, 0.7656, 1.0, 0.75, 0.9375, 0.7656, 0.0, 0.7812, 0.0625, 0.75, 0.0625, 0.7812, 0.4375, 0.7812, 0.5, 0.75, 0.5, 0.75, 0.4375, 0.7812, 0.875, 0.7812, 0.9375, 0.75, 0.9375, 0.75, 0.875, 0.7812, 0.375, 0.7812, 0.4375, 0.75, 0.4375, 0.75, 0.375, 0.7812, 0.8125, 0.7812, 0.875, 0.75, 0.875, 0.75, 0.8125])
me_sphere.use_remesh_fix_poles = True
me_sphere.use_remesh_preserve_attributes = False
me_sphere.update()

# ---- objects
ob_cube = bpy.data.objects.new('Cube', me_cube_003)
ob_sphere = bpy.data.objects.new('Sphere', me_sphere)

# ---- transforms, parenting, visibility, modifiers, constraints
ob_cube.location = (0.0, 0.0, 0.0)
_m = ob_cube.modifiers.new('Subdivision', 'SUBSURF')
_m.levels = 2
ob_sphere.location = (2.98e-08, 0.0, 2.98e-08)
ob_sphere.scale = (0.07727, 0.07727, 0.1026)
_m = ob_sphere.modifiers.new('Mirror', 'MIRROR')

# ---- collection membership
col_collection.objects.link(ob_cube)
col_collection.objects.link(ob_sphere)

# ---- scene / render settings (as saved in the file)
scene.frame_start = 1; scene.frame_end = 250; scene.frame_set(1)
scene.render.engine = 'BLENDER_EEVEE_NEXT'
scene.cycles.use_denoising = False
scene.cycles.samples = 128
scene.cycles.sampling_pattern = 'TABULATED_SOBOL'
scene.cycles.use_adaptive_sampling = False
scene.cycles.use_light_tree = False
scene.view_settings.view_transform = 'Filmic'
bpy.context.view_layer.update()

# ---- added for rendering (the .blend has no active camera and no usable light): camera, sun
cam_auto = bpy.data.cameras.new('AutoCamera')
cam_auto.lens = 50.0
cam_auto.sensor_width = 36.0
cam_auto.clip_end = 1000.0
ob_auto_camera = bpy.data.objects.new('AutoCamera', cam_auto)
scene.collection.objects.link(ob_auto_camera)
ob_auto_camera.location = (4.70852, -6.25181, 3.80186)
ob_auto_camera.rotation_euler = (1.09748, -7.21219e-08, 0.694738)
scene.camera = ob_auto_camera
light_auto_sun = bpy.data.lights.new('AutoSun', 'SUN')
light_auto_sun.energy = 3.0
light_auto_sun.angle = 0.0523599
ob_auto_sun = bpy.data.objects.new('AutoSun', light_auto_sun)
scene.collection.objects.link(ob_auto_sun)
ob_auto_sun.rotation_euler = (0.872665, 0.174533, 0.523599)
bpy.context.view_layer.update()
